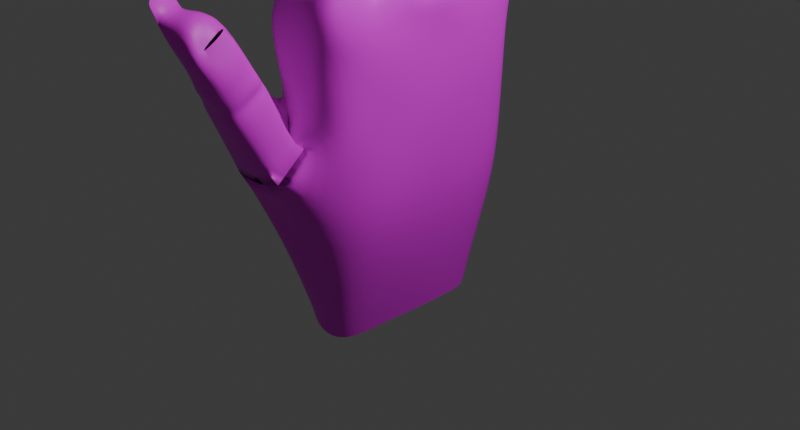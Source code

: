 # Source: Hand.blend  (saved by Blender 4.5.90; exported with 4.5.12 LTS)
import bpy
from mathutils import Matrix  # noqa: F401  (used for matrix-valued properties, if any)

bpy.ops.wm.read_factory_settings(use_empty=True)
scene = bpy.context.scene
scene.name = 'Scene'

# ---- collections
col_collection = bpy.data.collections.new('Collection'); scene.collection.children.link(col_collection)

# ---- images (referenced by path relative to the original .blend; pixels are not part of the script)
import os
ASSET_DIR = os.environ.get("B2B_ASSET_DIR", "")  # directory of the original .blend (textures are referenced by path, not embedded)
HERE = os.path.dirname(os.path.abspath(__file__))  # packed textures are extracted next to this script under _unpacked/

def load_image(name, relpath, width, height, colorspace="sRGB"):
    """Load a texture the original file referenced (path relative to the .blend, or extracted next to this script)."""
    p = next((c for c in (os.path.join(HERE, relpath), os.path.join(ASSET_DIR, relpath)) if relpath and os.path.exists(c)), "")
    if p:
        img = bpy.data.images.load(p, check_existing=True)
        img.name = name
    else:  # same state as the original file: an image datablock whose file is absent (Cycles renders it pink)
        img = bpy.data.images.new(name, width, height)
        img.source = "FILE"
        img.filepath = "//" + (relpath or name)
    img.colorspace_settings.name = colorspace
    return img
img_brown_leather_texture_background_jpg = load_image('brown-leather-texture-background.jpg', 'brown-leather-texture-background.jpg', 1024, 1024, 'sRGB')

# ---- materials (node trees are filled in below, after node groups)
mat_skin = bpy.data.materials.new('Skin')
mat_skin.alpha_threshold = 0.0
mat_skin.roughness = 0.5
mat_skin.line_color = (0.0, 0.0, 0.0, 1.0)

# ---- material node trees
mat_skin.use_nodes = True; mat_skin.node_tree.nodes.clear()
_N = mat_skin.node_tree.nodes; _L = mat_skin.node_tree.links
n0 = _N.new('ShaderNodeOutputMaterial'); n0.name = 'Material Output'; n0.location = (200, 100)
n1 = _N.new('ShaderNodeBsdfPrincipled'); n1.name = 'Principled BSDF'; n1.location = (-200, 100)
n1.inputs[3].default_value = 1.45
n2 = _N.new('ShaderNodeTexImage'); n2.name = 'Image Texture'; n2.location = (-490, 80)
n2.image = img_brown_leather_texture_background_jpg
_L.new(n1.outputs[0], n0.inputs[0])
_L.new(n2.outputs[0], n1.inputs[0])
n0.is_active_output = True

# ---- world
world_world = bpy.data.worlds.new('World'); scene.world = world_world
world_world.use_nodes = True; world_world.node_tree.nodes.clear()
_N = world_world.node_tree.nodes; _L = world_world.node_tree.links
n0 = _N.new('ShaderNodeOutputWorld'); n0.name = 'World Output'; n0.location = (200, 100)
n1 = _N.new('ShaderNodeBackground'); n1.name = 'Background'; n1.location = (-200, 100)
n1.inputs[0].default_value = (0.05088, 0.05088, 0.05088, 1.0)
_L.new(n1.outputs[0], n0.inputs[0])
n0.is_active_output = True
world_world.color = (0.05088, 0.05088, 0.05088)
world_world.sun_shadow_jitter_overblur = 0.0

# ---- cameras
cam_camera = bpy.data.cameras.new('Camera')
cam_camera.clip_end = 100.0
cam_camera.ortho_scale = 7.314

# ---- lights
light_light = bpy.data.lights.new('Light', 'POINT')
light_light.energy = 1000.0
light_light.shadow_soft_size = 0.1

# ---- meshes
me_cube = bpy.data.meshes.new('Cube')
me_cube.from_pydata([(1.378, 1.261, 1.161), (1.226, 1.194, -1.111), (1.294, -1.206, 1.111), (1.42, -1.109, -1.157), (-1.204, 1.21, 1.055), (-1.233, 1.072, -1.136), (-1.36, -1.321, 1.11), (-1.219, -1.411, -1.214), (-1.563, 0.5162, -1.102), (-1.565, -0.09624, -1.183), (-1.57, -0.7133, -1.196), (1.556, 0.624, 1.156), (1.792, -0.02672, 1.214), (1.453, -0.6456, 1.195), (-1.061, -0.6187, 1.235), (-1.289, -0.008148, 1.235), (-1.283, 0.6073, 1.221), (1.722, -0.5945, -1.14), (1.403, 0.01145, -1.16), (1.386, 0.6105, -1.142), (1.286, 1.308, 0.676), (1.135, 1.34, 0.03865), (1.151, 1.303, -0.4247), (-1.391, -1.136, -0.5101), (-1.29, -1.223, 0.3486), (-1.332, -1.336, 0.589), (1.204, -1.163, 0.5797), (1.654, -1.106, -0.004908), (1.427, -1.123, -0.5935), (-1.145, 1.291, 0.5848), (-1.103, 1.289, 0.004185), (-1.307, 1.255, -0.4936), (1.401, 0.5533, 0.6342), (1.262, 0.6315, 0.01953), (1.263, 0.6299, -0.5642), (1.386, -0.02165, 0.6278), (1.426, 0.01045, 0.03866), (1.426, 0.01357, -0.5757), (1.689, -0.6296, 0.6058), (1.4, -0.6124, 0.02534), (1.676, -0.6136, -0.5716), (-1.484, -0.7354, 0.5761), (-1.577, -0.7277, 0.03933), (-1.59, -0.7344, -0.6101), (-1.492, -0.04144, 0.689), (-1.584, -0.07025, 0.07248), (-1.659, -0.07143, -0.5429), (-1.471, 0.5887, 0.6485), (-1.555, 0.5629, 0.05269), (-1.631, 0.5145, -0.5403), (-0.2021, 1.162, -1.145), (-0.02378, -1.258, 1.095), (0.0516, -1.159, -1.146), (-0.1733, 1.241, 1.153), (0.07087, 0.6723, 1.312), (-0.1087, -0.03524, 1.301), (0.2301, -0.6536, 1.29), (-0.1405, 1.181, -0.549), (-0.1445, 1.177, 0.03166), (-0.1115, 1.27, 0.6198), (0.005006, -1.18, 0.02855), (-0.007499, -1.19, 0.6134), (0.5052, 0.8317, -2.237), (0.5462, -0.8956, -2.317), (-1.49, 0.8554, -2.194), (-1.753, -0.799, -2.188), (-1.865, 0.5171, -2.186), (-1.875, -0.03788, -2.184), (-1.885, -0.6572, -2.215), (0.6495, -0.4565, -2.292), (0.7231, 0.1693, -2.3), (0.7486, 0.7671, -2.293), (-0.5878, 0.9087, -2.254), (-0.5925, -0.9645, -2.288), (0.202, -0.6734, 1.308), (-0.8341, -0.7609, 1.324), (-0.8348, -1.158, 1.306), (-0.0348, -1.282, 1.308), (1.091, -1.11, 1.368), (1.124, -0.7242, 1.395), (-0.3229, -0.7934, 3.786), (-0.6379, -0.8588, 3.818), (-0.63, -1.21, 3.803), (-0.2843, -1.31, 3.76), (0.6802, -1.201, 3.61), (0.6856, -0.821, 3.626), (-0.07246, -0.7246, 3.077), (-0.0703, -0.7273, 3.007), (-0.06987, -0.7193, 3.045), (-0.8193, -0.8157, 3.024), (-0.8189, -0.8132, 3.061), (-0.7063, -0.8053, 3.032), (0.6271, -0.8056, 3.056), (0.8975, -0.778, 3.021), (0.5168, -0.7962, 3.041), (-0.07385, -1.294, 3.065), (-0.07174, -1.287, 2.994), (-0.07214, -1.296, 3.032), (0.9294, -1.176, 3.005), (0.6444, -1.198, 3.042), (0.6908, -1.192, 3.023), (-0.8185, -1.169, 3.012), (-0.8179, -1.173, 3.049), (-0.7056, -1.18, 3.019), (-0.06389, -0.6703, 2.368), (-0.04463, -0.6484, 2.263), (-0.04233, -0.6918, 2.309), (-0.8229, -0.7843, 2.279), (-0.8005, -0.7966, 2.355), (-0.7152, -0.7943, 2.305), (0.9888, -0.7478, 2.364), (0.8796, -0.7595, 2.259), (0.7839, -0.7546, 2.315), (-0.06999, -1.31, 2.329), (-0.05028, -1.298, 2.235), (-0.09045, -1.257, 2.275), (0.9113, -1.156, 2.248), (0.8775, -1.157, 2.353), (0.6721, -1.163, 2.305), (-0.8241, -1.161, 2.257), (-0.8006, -1.153, 2.335), (-0.7339, -1.162, 2.313), (-0.06056, -1.295, 3.206), (-0.07896, -1.262, 3.152), (0.7793, -1.19, 3.215), (0.65, -1.203, 3.149), (-0.8257, -1.167, 3.172), (-0.6073, -1.185, 3.24), (-0.6016, -0.8256, 3.256), (-0.8207, -0.8373, 3.185), (0.7564, -0.7934, 3.172), (0.7852, -0.7908, 3.231), (-0.05801, -0.7359, 3.175), (-0.04553, -0.738, 3.23), (-0.9472, -0.8444, 3.917), (-0.9518, -1.165, 3.904), (-0.8956, -1.131, 3.324), (-0.8915, -0.8227, 3.337), (-0.6749, -0.8909, 3.912), (-0.6739, -1.189, 3.902), (-0.8981, -0.8889, 4.01), (-0.9036, -1.19, 3.997), (0.2977, -0.02761, 1.246), (-0.9219, -0.09374, 1.358), (-0.8318, -0.4805, 1.337), (0.03919, -0.5678, 1.331), (1.042, -0.5695, 1.392), (1.035, -0.1321, 1.388), (-0.1794, -0.0289, 4.024), (-0.6791, -0.1182, 4.045), (-0.7732, -0.4807, 4.056), (-0.1805, -0.5696, 4.018), (0.7041, -0.5283, 3.833), (0.7037, -0.1313, 3.834), (-0.04971, -0.004443, 3.139), (-0.04751, -0.01003, 3.065), (-0.04724, -0.0001921, 3.104), (-0.8257, -0.1416, 3.078), (-0.8253, -0.1375, 3.117), (-0.7077, -0.1301, 3.087), (0.7172, -0.09009, 3.121), (0.9029, -0.1219, 3.077), (0.6026, -0.08147, 3.102), (-0.0571, -0.5754, 3.148), (-0.05493, -0.5708, 3.075), (-0.05459, -0.579, 3.114), (0.9032, -0.5425, 3.078), (0.7174, -0.5047, 3.122), (0.6037, -0.5133, 3.102), (-0.8344, -0.4489, 3.088), (-0.8334, -0.4517, 3.126), (-0.7162, -0.4596, 3.097), (-0.04373, 0.02525, 2.404), (-0.03498, 0.03037, 2.256), (-0.01137, -0.04935, 2.331), (-0.8129, -0.1046, 2.277), (-0.8089, -0.1074, 2.396), (-0.7152, -0.1311, 2.339), (0.9085, -0.1272, 2.386), (1.033, -0.1346, 2.298), (0.6405, -0.09363, 2.341), (-0.03706, -0.5909, 2.405), (-0.03674, -0.5955, 2.27), (-0.05103, -0.5727, 2.344), (1.035, -0.5585, 2.298), (0.9085, -0.5464, 2.387), (0.6404, -0.5115, 2.342), (-0.8064, -0.4419, 2.292), (-0.8066, -0.4395, 2.396), (-0.7178, -0.4408, 2.345), (-0.02915, -0.6073, 3.298), (-0.04066, -0.6049, 3.24), (0.8592, -0.5334, 3.295), (0.7263, -0.5041, 3.232), (-0.8274, -0.4764, 3.256), (-0.6011, -0.4843, 3.33), (-0.6009, -0.1103, 3.331), (-0.832, -0.1107, 3.256), (0.7259, -0.0893, 3.232), (0.8589, -0.1171, 3.296), (-0.04606, 0.02446, 3.24), (-0.03457, 0.02429, 3.3), (-1.067, -0.1323, 4.053), (-1.067, -0.4667, 4.053), (-0.915, -0.4579, 3.389), (-0.915, -0.1365, 3.39), (-0.7645, -0.1376, 4.091), (-0.7645, -0.4517, 4.09), (-1.006, -0.1424, 4.175), (-1.006, -0.4549, 4.176), (-0.006397, 0.6406, 1.364), (-0.7944, 0.5873, 1.411), (-0.7888, 0.155, 1.39), (0.002442, 0.0517, 1.372), (1.065, 0.09239, 1.378), (1.199, 0.5173, 1.383), (-0.04576, 0.6325, 3.709), (-0.4421, 0.5362, 3.725), (-0.4209, 0.2121, 3.725), (-0.04609, 0.1301, 3.712), (0.7617, 0.1628, 3.539), (0.7608, 0.5313, 3.533), (-0.02638, 0.6721, 3.018), (-0.02555, 0.6657, 2.95), (-0.02471, 0.6755, 2.986), (-0.7475, 0.5436, 2.965), (-0.7465, 0.5481, 3.001), (-0.6383, 0.5543, 2.973), (0.6866, 0.5649, 2.993), (0.8714, 0.534, 2.949), (0.5798, 0.5728, 2.977), (-0.02177, 0.0967, 3.028), (-0.02091, 0.0999, 2.96), (-0.02001, 0.09287, 2.996), (0.8722, 0.1435, 2.956), (0.6873, 0.1806, 3.001), (0.5814, 0.1721, 2.983), (-0.7403, 0.2153, 2.971), (-0.7431, 0.2114, 3.007), (-0.635, 0.2037, 2.979), (-0.0467, 0.6713, 2.317), (-0.0157, 0.6887, 2.22), (0.004073, 0.6659, 2.294), (-0.7452, 0.5605, 2.237), (-0.7398, 0.561, 2.348), (-0.657, 0.5605, 2.299), (0.8643, 0.5185, 2.308), (1.084, 0.5119, 2.208), (0.6015, 0.5499, 2.27), (-0.02761, 0.08861, 2.333), (-0.001957, 0.08438, 2.231), (-0.006112, 0.1052, 2.311), (1.083, 0.1159, 2.22), (0.8649, 0.1295, 2.315), (0.6021, 0.1623, 2.278), (-0.7203, 0.2118, 2.26), (-0.7212, 0.2179, 2.361), (-0.6384, 0.2158, 2.312), (-0.003336, 0.09433, 3.164), (-0.01604, 0.09589, 3.112), (0.8484, 0.1523, 3.157), (0.6979, 0.1828, 3.103), (-0.7458, 0.2151, 3.126), (-0.533, 0.2022, 3.192), (-0.5368, 0.5647, 3.188), (-0.7495, 0.5494, 3.121), (0.697, 0.5674, 3.097), (0.8475, 0.5392, 3.152), (-0.02064, 0.6746, 3.103), (-0.007896, 0.6755, 3.157), (-0.8641, 0.5359, 3.806), (-0.8638, 0.2261, 3.81), (-0.8224, 0.2276, 3.249), (-0.8264, 0.5412, 3.245), (-0.6771, 0.5241, 3.853), (-0.6765, 0.2355, 3.858), (-0.8017, 0.5292, 3.92), (-0.8016, 0.2377, 3.924), (0.1272, 1.247, 1.2), (-0.5239, 1.147, 1.207), (-0.5307, 0.7916, 1.235), (0.1473, 0.7186, 1.291), (1.182, 0.6662, 1.302), (1.064, 1.053, 1.172), (0.182, 1.393, 3.099), (-0.1183, 1.33, 3.111), (-0.1169, 1.032, 3.136), (0.1841, 0.955, 3.133), (0.9012, 0.9626, 2.977), (0.8987, 1.283, 2.949), (0.2692, 1.356, 2.51), (0.2706, 1.344, 2.449), (0.2712, 1.354, 2.476), (-0.3605, 1.238, 2.468), (-0.3598, 1.244, 2.5), (-0.2657, 1.248, 2.475), (0.8915, 1.268, 2.491), (0.9465, 1.263, 2.449), (0.6477, 1.267, 2.621), (0.2725, 0.8654, 2.551), (0.2743, 0.864, 2.492), (0.2746, 0.8601, 2.525), (0.9487, 0.9206, 2.48), (0.8947, 0.938, 2.522), (0.6502, 0.9125, 2.653), (-0.3593, 0.9634, 2.493), (-0.3587, 0.9641, 2.525), (-0.2642, 0.9558, 2.502), (0.1033, 1.326, 2.037), (0.07544, 1.319, 1.902), (0.1174, 1.306, 1.987), (-0.5685, 1.229, 1.908), (-0.517, 1.217, 2.039), (-0.4453, 1.214, 1.998), (0.8025, 1.193, 2.033), (1.098, 1.135, 1.926), (0.6777, 1.199, 2.006), (0.1292, 0.8002, 2.088), (0.131, 0.7838, 1.967), (0.118, 0.8104, 2.038), (1.023, 0.7912, 1.958), (0.8046, 0.8553, 2.064), (0.6807, 0.8615, 2.035), (-0.4925, 0.8973, 1.99), (-0.4925, 0.9067, 2.071), (-0.4206, 0.902, 2.031), (0.2861, 0.872, 2.671), (0.1281, 0.8552, 2.766), (0.9826, 0.9293, 2.644), (0.9007, 0.946, 2.612), (-0.3621, 0.9742, 2.628), (-0.1777, 0.9677, 2.687), (-0.1796, 1.27, 2.661), (-0.3642, 1.253, 2.604), (0.8975, 1.281, 2.583), (0.9804, 1.267, 2.615), (0.2726, 1.362, 2.582), (0.283, 1.366, 2.628), (-0.4784, 1.297, 3.201), (-0.4764, 1.027, 3.225), (-0.4316, 0.9934, 2.735), (-0.4334, 1.253, 2.712), (-0.3211, 1.273, 3.248), (-0.319, 1.022, 3.271), (-0.4256, 1.299, 3.3), (-0.4232, 1.044, 3.323), (-1.247, -1.654, -0.4078), (-1.861, -1.594, -0.4425), (-2.056, -1.236, -0.1668), (-0.9279, -1.156, 0.2542), (-0.09864, -1.326, -0.1963), (0.3033, -1.249, -0.139), (0.5944, -1.616, -0.3569), (-0.2423, -1.643, -0.4107), (-0.7272, -2.465, 1.194), (-1.044, -2.469, 1.328), (-1.485, -2.076, 1.272), (-0.7291, -1.945, 1.342), (-0.2028, -1.921, 1.126), (0.1316, -1.961, 1.094), (0.1085, -2.298, 0.9007), (0.1358, -2.42, 1.159), (0.2692, -1.62, 0.5855), (0.2477, -1.543, 0.4297), (-0.05645, -1.624, 0.5204), (-0.1778, -1.509, 0.4475), (-0.1188, -1.615, 0.5929), (-0.1567, -1.545, 0.5404), (-1.169, -1.574, 0.6054), (-1.391, -1.414, 0.5073), (-1.344, -1.525, 0.5463), (-1.979, -1.611, 0.4215), (-1.924, -1.683, 0.5782), (-1.954, -1.65, 0.5034), (-1.957, -1.905, 0.4812), (-2.013, -1.836, 0.323), (-1.987, -1.872, 0.4064), (-1.368, -1.97, 0.2598), (-1.323, -2.021, 0.4313), (-1.347, -2.008, 0.3467), (0.5024, -2.041, 0.4195), (0.5388, -1.977, 0.2251), (0.4741, -2.011, 0.3445), (-0.4452, -1.971, 0.2389), (-0.3847, -2.042, 0.3991), (-0.4131, -2.009, 0.3243), (0.2589, -1.803, 0.8544), (0.1673, -1.725, 0.6944), (0.5523, -2.093, 0.5567), (0.6597, -2.189, 0.6888), (-0.01708, -1.778, 0.862), (-0.1387, -1.671, 0.724), (-1.079, -1.68, 0.909), (-1.346, -1.592, 0.7673), (-1.526, -1.887, 0.877), (-1.875, -1.741, 0.7103), (-1.419, -2.049, 0.7964), (-1.91, -1.965, 0.6119), (-0.8175, -2.195, 0.6941), (-1.261, -2.1, 0.5552), (-0.2305, -2.189, 0.6722), (-0.3058, -2.17, 0.4847), (-1.045, -2.474, 1.332), (-1.588, -2.174, 1.448), (-1.61, -1.951, 0.9716), (-1.637, -2.117, 0.8916), (-1.159, -2.238, 0.834), (-1.588, -2.295, 1.285), (-1.653, -2.189, 1.464), (-1.785, -1.96, 0.976), (-1.639, -2.128, 0.9125), (-1.166, -2.248, 0.853), (-0.7244, -0.9996, 2.31), (-0.7772, 0.3439, 1.375), (-0.8307, -0.3033, 3.084), (-0.6341, 0.3674, 2.979), (-0.8235, -0.9962, 2.267), (-1.185, -0.9707, 1.222), (-0.7156, -0.3076, 2.343), (-1.176, -0.3131, 1.234), (-0.7435, 0.3648, 2.969), (-1.289, 0.3327, 1.226), (-0.2617, 1.112, 2.489), (-0.8087, -0.3078, 2.286), (-0.95, -1.024, 3.909), (-0.6448, 0.3594, 2.307), (-0.3599, 1.107, 2.481), (-0.894, -1.015, 3.331), (-0.7307, 0.3569, 2.251), (-1.068, -0.2972, 4.053), (-0.4325, 1.063, 2.014), (-0.9152, -0.3013, 3.392), (-0.5052, 1.063, 2.056), (-0.5277, 1.052, 1.951), (-0.6025, -1.021, 3.244), (-0.8638, 0.3718, 3.808), (-0.8234, -1.014, 3.18), (-0.36, 1.109, 2.509), (-0.8242, 0.3662, 3.249), (-0.5234, 0.9874, 1.212), (-0.5987, -0.3023, 3.327), (-0.4772, 1.165, 3.212), (-0.9001, -1.027, 4.005), (-0.8292, -0.3023, 3.257), (-0.4325, 1.125, 2.725), (-0.729, 0.3579, 2.356), (-0.5325, 0.372, 3.188), (-1.005, -0.2967, 4.176), (-0.7475, 0.3665, 3.125), (-1.249, 0.9423, 1.099), (-0.7456, 0.365, 3.001), (-0.8335, -0.9776, 1.313), (-0.8192, -1.011, 3.05), (-0.1764, 1.132, 2.671), (-0.8014, 0.3745, 3.923), (-0.7034, -1.014, 3.028), (-0.3633, 1.119, 2.618), (-0.8193, -1.011, 3.018), (-0.8449, -0.3137, 1.328), (-0.8076, -0.3074, 2.396), (-0.8305, -0.3032, 3.118), (-0.4276, 1.176, 3.31), (-0.71, -0.3033, 3.095), (-0.8006, -0.9983, 2.343), (-1.223, -0.9989, 0.8807), (-1.322, -0.3361, 0.9084), (-1.264, 0.9258, 0.9128), (-1.339, 0.3246, 0.9015), (0.9245, -0.9868, 2.356), (0.9153, -1.002, 3.016), (0.6871, 0.3567, 2.997), (0.8603, -0.2992, 3.296), (0.7184, -0.9844, 2.309), (-0.6781, 0.3732, 3.854), (1.083, 0.3423, 2.216), (0.7259, -0.2998, 3.232), (0.9091, -0.3021, 2.385), (0.6805, -1.018, 3.618), (0.9034, -0.2999, 3.081), (1.138, 0.3182, 1.37), (0.8918, 1.078, 2.51), (0.8496, 0.3602, 3.153), (0.8974, -0.9837, 2.253), (1.103, -0.9614, 1.378), (0.6971, 0.3588, 3.101), (0.8651, 0.3441, 2.31), (0.8721, 0.3563, 2.956), (1.453, 0.9392, 1.14), (0.9831, 1.091, 2.631), (1.033, -0.3023, 2.3), (-0.6348, -1.022, 3.811), (1.365, -0.9561, 1.149), (0.6768, 1.025, 2.019), (1.657, -0.3055, 1.202), (0.9497, 1.073, 2.468), (-0.3216, 1.159, 3.256), (1.628, 0.2964, 1.192), (1.037, -0.3055, 1.387), (-0.7256, -0.297, 4.05), (-0.3063, -1.021, 3.774), (-0.117, 1.145, 3.126), (0.1829, 1.144, 3.117), (1.072, 1.017, 1.94), (0.7023, -0.2977, 3.834), (0.599, 0.3431, 2.272), (-0.18, -0.2972, 4.02), (0.7592, 0.3672, 3.536), (0.5994, -0.3, 3.102), (0.577, 0.3568, 2.98), (-0.04609, 0.3705, 3.71), (-0.4307, 0.3708, 3.725), (0.898, 1.127, 2.963), (-0.4208, 1.167, 3.314), (0.6338, -1.004, 3.049), (-0.6762, -1.025, 3.907), (0.6374, -0.3027, 2.34), (0.608, -1.003, 3.029), (1.091, 0.934, 1.186), (0.7174, -0.3003, 3.121), (0.7833, -1.008, 3.223), (0.8035, 1.028, 2.048), (-0.766, -0.2968, 4.089), (0.8988, 1.088, 2.6), (0.7013, -1.006, 3.159), (1.448, -0.9515, 0.924), (1.42, 0.9259, 0.9066), (1.581, 0.2813, 0.9192), (1.419, -0.322, 0.9152), (1.54, -0.01927, 0.9148), (-1.324, -0.01367, 0.9074), (-0.1424, 1.266, 0.8139), (-1.172, 1.311, 0.8522), (1.318, 1.298, 0.9206), (-1.347, -1.328, 0.8636), (-0.01574, -1.225, 0.8579), (1.251, -1.185, 0.8566), (-1.022, -2.475, 1.408), (-1.029, -2.474, 1.338), (-1.572, -2.174, 1.455), (-1.637, -2.19, 1.47)], [], [(61, 534, 533, 25), (47, 466, 531, 29), (8, 5, 64, 66), (38, 524, 535, 26), (59, 530, 532, 20), (20, 532, 525, 32), (32, 526, 528, 35), (35, 528, 527, 38), (18, 17, 69, 70), (3, 52, 73, 63), (5, 50, 72, 64), (25, 533, 464, 41), (41, 465, 529, 44), (44, 529, 467, 47), (0, 53, 278, 283), (11, 54, 210, 215), (12, 55, 142, 147), (9, 46, 49, 8), (46, 45, 48, 49), (45, 44, 47, 48), (10, 43, 46, 9), (43, 42, 45, 46), (42, 41, 44, 45), (7, 23, 43, 10), (23, 24, 42, 43), (24, 25, 41, 42), (18, 37, 40, 17), (37, 36, 39, 40), (36, 35, 38, 39), (19, 34, 37, 18), (34, 33, 36, 37), (33, 32, 35, 36), (1, 22, 34, 19), (22, 21, 33, 34), (21, 20, 32, 33), (50, 57, 22, 1), (57, 58, 21, 22), (58, 59, 20, 21), (17, 40, 28, 3), (40, 39, 27, 28), (39, 38, 26, 27), (8, 49, 31, 5), (49, 48, 30, 31), (48, 47, 29, 30), (60, 61, 25, 24), (27, 26, 61, 60), (30, 29, 59, 58), (31, 30, 58, 57), (5, 31, 57, 50), (13, 493, 497, 146), (12, 496, 479, 214), (11, 487, 517, 282), (1, 19, 71, 62), (50, 1, 62, 72), (17, 3, 63, 69), (29, 531, 530, 59), (10, 9, 67, 68), (26, 535, 534, 61), (19, 18, 70, 71), (52, 7, 65, 73), (9, 8, 66, 67), (7, 10, 68, 65), (102, 103, 97, 95), (103, 101, 96, 97), (99, 100, 516, 513), (100, 98, 469, 516), (90, 91, 455, 452), (91, 89, 457, 455), (95, 97, 100, 99), (97, 96, 98, 100), (92, 94, 88, 86), (94, 93, 87, 88), (86, 88, 91, 90), (88, 87, 89, 91), (120, 121, 115, 113), (121, 119, 114, 115), (117, 118, 472, 468), (118, 116, 482, 472), (108, 109, 412, 463), (109, 107, 416, 412), (113, 115, 118, 117), (115, 114, 116, 118), (110, 112, 106, 104), (112, 111, 105, 106), (104, 106, 109, 108), (106, 105, 107, 109), (75, 107, 105, 74), (108, 89, 87, 104), (74, 105, 111, 79), (104, 87, 93, 110), (76, 119, 416, 451), (120, 101, 457, 463), (79, 111, 482, 483), (110, 93, 469, 468), (78, 116, 114, 77), (117, 98, 96, 113), (77, 114, 119, 76), (113, 96, 101, 120), (133, 132, 129, 128), (127, 126, 123, 122), (122, 123, 125, 124), (128, 129, 436, 434), (131, 130, 132, 133), (124, 125, 523, 519), (122, 83, 82, 127), (99, 125, 123, 95), (124, 84, 83, 122), (95, 123, 126, 102), (92, 130, 523, 513), (131, 85, 477, 519), (81, 128, 137, 134), (102, 126, 436, 452), (128, 81, 80, 133), (90, 129, 132, 86), (86, 132, 130, 92), (133, 80, 85, 131), (81, 490, 499, 80), (84, 477, 499, 83), (136, 135, 424, 427), (135, 82, 139, 141), (128, 434, 427, 137), (127, 82, 135, 136), (139, 514, 442, 141), (82, 490, 514, 139), (134, 424, 442, 140), (81, 134, 140, 138), (170, 171, 165, 163), (171, 169, 164, 165), (167, 168, 507, 518), (168, 166, 478, 507), (158, 159, 462, 460), (159, 157, 414, 462), (163, 165, 168, 167), (165, 164, 166, 168), (160, 162, 156, 154), (162, 161, 155, 156), (154, 156, 159, 158), (156, 155, 157, 159), (188, 189, 183, 181), (189, 187, 182, 183), (185, 186, 515, 476), (186, 184, 489, 515), (176, 177, 418, 459), (177, 175, 423, 418), (181, 183, 186, 185), (183, 182, 184, 186), (178, 180, 174, 172), (180, 179, 173, 174), (172, 174, 177, 176), (174, 173, 175, 177), (143, 175, 173, 142), (176, 157, 155, 172), (142, 173, 179, 147), (172, 155, 161, 178), (144, 187, 423, 458), (188, 169, 414, 459), (147, 179, 489, 497), (178, 161, 478, 476), (146, 184, 182, 145), (185, 166, 164, 181), (145, 182, 187, 144), (181, 164, 169, 188), (201, 200, 197, 196), (195, 194, 191, 190), (190, 191, 193, 192), (196, 197, 443, 440), (199, 198, 200, 201), (192, 193, 475, 471), (190, 151, 150, 195), (167, 193, 191, 163), (192, 152, 151, 190), (163, 191, 194, 170), (160, 198, 475, 518), (199, 153, 503, 471), (149, 196, 205, 202), (170, 194, 443, 460), (196, 149, 148, 201), (158, 197, 200, 154), (154, 200, 198, 160), (201, 148, 153, 199), (149, 498, 505, 148), (152, 503, 505, 151), (204, 203, 429, 431), (203, 150, 207, 209), (196, 440, 431, 205), (195, 150, 203, 204), (207, 521, 447, 209), (150, 498, 521, 207), (202, 429, 447, 208), (149, 202, 208, 206), (238, 239, 233, 231), (239, 237, 232, 233), (235, 236, 508, 470), (236, 234, 486, 508), (226, 227, 415, 450), (227, 225, 420, 415), (231, 233, 236, 235), (233, 232, 234, 236), (228, 230, 224, 222), (230, 229, 223, 224), (222, 224, 227, 226), (224, 223, 225, 227), (256, 257, 251, 249), (257, 255, 250, 251), (253, 254, 504, 485), (254, 252, 474, 504), (244, 245, 425, 445), (245, 243, 428, 425), (249, 251, 254, 253), (251, 250, 252, 254), (246, 248, 242, 240), (248, 247, 241, 242), (240, 242, 245, 244), (242, 241, 243, 245), (211, 243, 241, 210), (244, 225, 223, 240), (210, 241, 247, 215), (240, 223, 229, 246), (212, 255, 428, 413), (256, 237, 420, 445), (215, 247, 474, 479), (246, 229, 486, 485), (214, 252, 250, 213), (253, 234, 232, 249), (213, 250, 255, 212), (249, 232, 237, 256), (269, 268, 265, 264), (263, 262, 259, 258), (258, 259, 261, 260), (264, 265, 448, 446), (267, 266, 268, 269), (260, 261, 484, 481), (258, 219, 218, 263), (235, 261, 259, 231), (260, 220, 219, 258), (231, 259, 262, 238), (228, 266, 484, 470), (267, 221, 506, 481), (217, 264, 273, 270), (238, 262, 448, 450), (264, 217, 216, 269), (226, 265, 268, 222), (222, 268, 266, 228), (269, 216, 221, 267), (217, 510, 509, 216), (220, 506, 509, 219), (272, 271, 435, 438), (271, 218, 275, 277), (264, 446, 438, 273), (263, 218, 271, 272), (275, 473, 454, 277), (218, 510, 473, 275), (270, 435, 454, 276), (217, 270, 276, 274), (306, 307, 301, 299), (307, 305, 300, 301), (303, 304, 298, 296, 480), (304, 302, 494, 297, 298), (294, 295, 422, 437), (295, 293, 426, 422), (299, 301, 304, 303), (301, 300, 302, 304), (296, 298, 292, 290), (298, 297, 291, 292), (290, 292, 295, 294), (292, 291, 293, 295), (324, 325, 319, 317), (325, 323, 318, 319), (321, 322, 492, 520), (322, 320, 502, 492), (312, 313, 430, 432), (313, 311, 433, 430), (317, 319, 322, 321), (319, 318, 320, 322), (314, 316, 310, 308), (316, 315, 309, 310), (308, 310, 313, 312), (310, 309, 311, 313), (279, 311, 309, 278), (312, 293, 291, 308), (278, 309, 315, 283), (308, 291, 297, 314), (280, 323, 433, 439), (324, 305, 426, 432), (283, 315, 502, 517), (314, 297, 494, 520), (282, 320, 318, 281), (321, 302, 300, 317), (281, 318, 323, 280), (317, 300, 305, 324), (337, 336, 333, 332), (331, 330, 327, 326), (326, 327, 329, 328), (332, 333, 456, 453), (335, 334, 336, 337), (328, 329, 522, 488), (326, 287, 286, 331), (303, 329, 327, 299), (328, 288, 287, 326), (299, 327, 330, 306), (296, 334, 522, 480), (335, 289, 511, 488), (285, 332, 341, 338), (306, 330, 456, 437), (332, 285, 284, 337), (294, 333, 336, 290), (290, 336, 334, 296), (337, 284, 289, 335), (285, 500, 501, 284), (288, 511, 501, 287), (340, 339, 441, 444), (339, 286, 343, 345), (332, 453, 444, 341), (331, 286, 339, 340), (343, 495, 512, 345), (286, 500, 495, 343), (338, 441, 461, 344), (285, 338, 344, 342), (2, 491, 483, 78), (51, 2, 78, 77), (6, 51, 77, 76), (14, 417, 451, 75), (56, 14, 75, 74), (13, 56, 74, 79), (55, 15, 61, 142), (15, 419, 458, 143), (143, 15, 55, 142), (14, 56, 145, 144), (56, 13, 146, 145), (54, 16, 211, 210), (16, 421, 413, 211), (55, 212, 15, 143), (214, 213, 142, 12), (53, 4, 279, 278), (4, 449, 439, 279), (211, 281, 280, 16), (11, 282, 210, 215), (384, 380, 382, 385), (385, 382, 381, 383), (378, 384, 385, 379), (379, 385, 383, 377), (372, 374, 376, 373), (373, 376, 375, 371), (366, 368, 370, 367), (367, 370, 369, 365), (380, 362, 364, 382), (382, 364, 363, 381), (374, 378, 379, 376), (376, 379, 377, 375), (368, 372, 373, 370), (370, 373, 371, 369), (362, 366, 367, 364), (364, 367, 365, 363), (386, 389, 360, 359), (350, 351, 363, 365), (390, 386, 359, 358), (351, 352, 381, 363), (392, 390, 358, 357), (349, 350, 365, 369), (348, 349, 369, 371), (394, 392, 357, 356), (356, 354, 402, 403), (347, 348, 371, 375), (346, 347, 375, 377), (396, 394, 404, 405), (400, 398, 354, 361), (353, 346, 377, 383), (389, 400, 361, 360), (352, 353, 383, 381), (380, 384, 401, 388), (388, 401, 400, 389), (384, 378, 399, 401), (401, 399, 398, 400), (378, 374, 397, 399), (399, 397, 396, 398), (374, 372, 395, 397), (397, 395, 394, 396), (372, 368, 393, 395), (395, 393, 392, 394), (368, 366, 391, 393), (393, 391, 390, 392), (366, 362, 387, 391), (391, 387, 386, 390), (362, 380, 388, 387), (387, 388, 389, 386), (354, 398, 406, 402), (361, 354, 356, 357), (357, 358, 360, 361), (404, 403, 408, 409), (402, 406, 411, 355), (405, 404, 409, 410), (398, 396, 405, 406), (394, 356, 403, 404), (410, 409, 408, 407), (411, 410, 407, 355), (407, 408, 355), (355, 408, 539, 536), (406, 405, 410, 411), (353, 346, 52, 3), (346, 347, 7, 52), (347, 348, 23, 7), (348, 349, 24, 23), (349, 350, 60, 24), (350, 351, 27, 60), (351, 352, 28, 27), (352, 353, 3, 28), (353, 349, 348, 347, 346), (460, 462, 171, 170), (462, 414, 169, 171), (446, 448, 262, 263), (445, 425, 257, 256), (461, 441, 339, 345, 512), (425, 428, 255, 257), (439, 433, 311, 279), (438, 435, 270, 273), (432, 426, 293, 312), (434, 436, 126, 127), (451, 417, 6, 76), (460, 443, 197, 158), (452, 455, 103, 102), (455, 457, 101, 103), (458, 419, 14, 144), (459, 418, 189, 188), (454, 435, 271, 277), (418, 423, 187, 189), (415, 420, 237, 239), (413, 428, 243, 211), (431, 429, 202, 205), (445, 420, 225, 244), (453, 456, 330, 331), (413, 421, 15, 212), (431, 440, 195, 204), (437, 422, 307, 306), (444, 453, 331, 340), (422, 426, 305, 307), (439, 449, 16, 280), (463, 412, 121, 120), (447, 429, 203, 209), (412, 416, 119, 121), (458, 423, 175, 143), (427, 424, 134, 137), (459, 414, 157, 176), (438, 446, 263, 272), (427, 434, 127, 136), (41, 464, 417, 14), (450, 415, 239, 238), (419, 465, 41, 14), (449, 466, 47, 16), (47, 467, 421, 16), (432, 430, 325, 324), (442, 424, 135, 141), (430, 433, 323, 325), (452, 436, 129, 90), (451, 416, 107, 75), (444, 441, 338, 341), (463, 457, 89, 108), (440, 443, 194, 195), (437, 456, 333, 294), (450, 448, 265, 226), (470, 508, 230, 228), (497, 489, 184, 146), (508, 486, 229, 230), (476, 478, 166, 185), (481, 484, 266, 267), (520, 492, 316, 314), (442, 514, 138, 140), (492, 502, 315, 316), (514, 490, 81, 138), (479, 496, 11, 215), (517, 487, 0, 283), (501, 500, 286, 287), (501, 511, 289, 284), (470, 484, 261, 235), (495, 500, 285, 342), (481, 506, 220, 260), (518, 507, 162, 160), (483, 482, 116, 78), (507, 478, 161, 162), (468, 469, 98, 117), (471, 475, 198, 199), (485, 504, 248, 246), (512, 495, 342, 344, 461), (504, 474, 247, 248), (468, 472, 112, 110), (509, 510, 218, 219), (483, 491, 13, 79), (518, 475, 193, 167), (471, 503, 152, 192), (513, 516, 94, 92), (517, 502, 320, 282), (516, 469, 93, 94), (520, 494, 302, 321), (519, 523, 130, 131), (476, 515, 180, 178), (454, 473, 274, 276), (515, 489, 179, 180), (473, 510, 217, 274), (497, 493, 12, 147), (505, 498, 150, 151), (505, 503, 153, 148), (513, 523, 125, 99), (519, 477, 84, 124), (509, 506, 221, 216), (479, 474, 252, 214), (485, 486, 234, 253), (488, 522, 334, 335), (491, 524, 38, 13), (447, 521, 206, 208), (472, 482, 111, 112), (521, 498, 149, 206), (32, 525, 487, 11), (496, 526, 32, 11), (499, 490, 82, 83), (38, 527, 493, 13), (499, 477, 85, 80), (480, 522, 329, 303), (488, 511, 288, 328), (527, 528, 12, 493), (528, 526, 496, 12), (529, 465, 419, 15), (467, 529, 15, 421), (530, 531, 4, 53), (525, 532, 0, 487), (532, 530, 53, 0), (531, 466, 449, 4), (534, 535, 2, 51), (533, 534, 51, 6), (464, 533, 6, 417), (535, 524, 491, 2), (538, 537, 536, 539), (403, 402, 537, 538), (402, 355, 536, 537), (408, 403, 538, 539)])
me_cube.polygons.foreach_set('use_smooth', [1, 1, 1, 1, 1, 1, 1, 1, 1, 1, 1, 1, 1, 1, 1, 1, 1, 1, 1, 1, 1, 1, 1, 1, 1, 1, 1, 1, 1, 1, 1, 1, 1, 1, 1, 1, 1, 1, 1, 1, 1, 1, 1, 1, 1, 1, 1, 1, 1, 1, 1, 1, 1, 1, 1, 1, 1, 1, 1, 1, 1, 1, 1, 1, 1, 1, 1, 1, 1, 1, 1, 1, 1, 1, 1, 1, 1, 1, 1, 1, 1, 1, 1, 1, 1, 1, 1, 1, 1, 1, 1, 1, 1, 1, 1, 1, 1, 1, 1, 1, 1, 1, 1, 1, 1, 1, 1, 1, 1, 1, 1, 1, 1, 1, 1, 1, 1, 1, 1, 1, 1, 1, 1, 1, 1, 1, 1, 1, 1, 1, 1, 1, 1, 1, 1, 1, 1, 1, 1, 1, 1, 1, 1, 1, 1, 1, 1, 1, 1, 1, 1, 1, 1, 1, 1, 1, 1, 1, 1, 1, 1, 1, 1, 1, 1, 1, 1, 1, 1, 1, 1, 1, 1, 1, 1, 1, 1, 1, 1, 1, 1, 1, 1, 1, 1, 1, 1, 1, 1, 1, 1, 1, 1, 1, 1, 1, 1, 1, 1, 1, 1, 1, 1, 1, 1, 1, 1, 1, 1, 1, 1, 1, 1, 1, 1, 1, 1, 1, 1, 1, 1, 1, 1, 1, 1, 1, 1, 1, 1, 1, 1, 1, 1, 1, 1, 1, 1, 1, 1, 1, 1, 1, 1, 1, 1, 1, 1, 1, 1, 1, 1, 1, 1, 1, 1, 1, 1, 1, 1, 1, 1, 1, 1, 1, 1, 1, 1, 1, 1, 1, 1, 1, 1, 1, 1, 1, 1, 1, 1, 1, 1, 1, 1, 1, 1, 1, 1, 1, 1, 1, 1, 1, 1, 1, 1, 1, 1, 1, 1, 1, 1, 1, 1, 1, 1, 1, 1, 1, 1, 1, 1, 1, 1, 1, 1, 1, 1, 1, 1, 1, 1, 1, 1, 1, 1, 1, 1, 1, 1, 1, 1, 1, 1, 1, 1, 1, 1, 1, 1, 1, 1, 1, 1, 1, 1, 1, 1, 1, 1, 1, 1, 1, 1, 1, 1, 1, 1, 1, 1, 1, 1, 1, 1, 1, 1, 1, 1, 1, 1, 1, 1, 1, 1, 1, 1, 1, 1, 1, 1, 1, 1, 1, 1, 1, 1, 1, 1, 1, 1, 1, 1, 1, 1, 1, 1, 1, 1, 1, 1, 1, 1, 1, 1, 1, 1, 1, 0, 1, 1, 1, 1, 1, 1, 1, 1, 1, 1, 1, 1, 1, 1, 1, 1, 1, 1, 1, 1, 1, 1, 1, 1, 1, 1, 1, 1, 1, 1, 1, 1, 1, 1, 1, 1, 1, 1, 1, 1, 1, 1, 1, 1, 1, 1, 1, 1, 1, 1, 1, 1, 1, 1, 1, 1, 1, 1, 1, 1, 1, 1, 1, 1, 1, 1, 1, 1, 1, 1, 1, 1, 1, 1, 1, 1, 1, 1, 1, 1, 1, 1, 1, 1, 1, 1, 1, 1, 1, 1, 1, 1, 1, 1, 1, 1, 1, 1, 1, 1, 1, 1, 1, 1, 1, 1, 1, 1, 1, 1, 1, 1, 1, 1, 1, 1, 1, 1, 1, 1, 1, 1, 1, 1, 1, 1])
_uv = me_cube.uv_layers.new(name='UVMap')
_uv.uv.foreach_set('vector', [0.2348, 0.638, 0.2501, 0.6413, 0.2719, 0.5374, 0.2532, 0.5411, 0.1908, 0.3416, 0.178, 0.2998, 0.1517, 0.2991, 0.1498, 0.3149, 0.1123, 0.4535, 0.08993, 0.4069, 0.03985, 0.4469, 0.05216, 0.4824, 0.2647, 0.4774, 0.2736, 0.4145, 0.2995, 0.4002, 0.3133, 0.4269, 0.5625, 0.375, 0.5881, 0.375, 0.594, 0.5, 0.5625, 0.5, 0.188, 0.7016, 0.1744, 0.6975, 0.1733, 0.6505, 0.202, 0.6172, 0.202, 0.6172, 0.1888, 0.5663, 0.2044, 0.5283, 0.2269, 0.5489, 0.2269, 0.5489, 0.2044, 0.5283, 0.2264, 0.4914, 0.2647, 0.4774, 0.3506, 0.6809, 0.3654, 0.6145, 0.4636, 0.711, 0.4375, 0.7711, 0.7631, 0.3447, 0.9014, 0.2982, 0.9998, 0.4019, 0.8847, 0.4358, 0.1164, 0.5412, 0.0001266, 0.5482, 0.01936, 0.4427, 0.09499, 0.4474, 0.2532, 0.5411, 0.2719, 0.5374, 0.273, 0.5111, 0.2484, 0.4859, 0.2484, 0.4859, 0.2557, 0.4222, 0.2382, 0.3703, 0.2288, 0.3942, 0.2288, 0.3942, 0.2382, 0.3703, 0.2166, 0.3383, 0.1908, 0.3416, 0.625, 0.5, 0.625, 0.375, 0.0, 0.0, 0.0, 0.0, 0.625, 0.5656, 0.75, 0.5656, 0.0, 0.0, 0.0, 0.0, 0.6243, 0.6323, 0.673, 0.4179, 0.667, 0.466, 0.673, 0.6774, 0.1255, 0.5162, 0.1587, 0.4853, 0.1436, 0.4302, 0.1123, 0.4535, 0.1587, 0.4853, 0.195, 0.443, 0.1712, 0.3876, 0.1436, 0.4302, 0.195, 0.443, 0.2288, 0.3942, 0.1908, 0.3416, 0.1712, 0.3876, 0.1372, 0.6012, 0.1641, 0.5891, 0.1587, 0.4853, 0.1255, 0.5162, 0.1641, 0.5891, 0.2049, 0.5241, 0.195, 0.443, 0.1587, 0.4853, 0.2049, 0.5241, 0.2484, 0.4859, 0.2288, 0.3942, 0.195, 0.443, 0.117, 0.6462, 0.174, 0.7298, 0.1641, 0.5891, 0.1372, 0.6012, 0.174, 0.7298, 0.239, 0.5405, 0.2049, 0.5241, 0.1641, 0.5891, 0.239, 0.5405, 0.2532, 0.5411, 0.2484, 0.4859, 0.2049, 0.5241, 0.3506, 0.6809, 0.3066, 0.6418, 0.332, 0.5808, 0.3654, 0.6145, 0.3066, 0.6418, 0.2644, 0.599, 0.2896, 0.5418, 0.332, 0.5808, 0.2644, 0.599, 0.2269, 0.5489, 0.2647, 0.4774, 0.2896, 0.5418, 0.329, 0.7362, 0.2864, 0.7021, 0.3066, 0.6418, 0.3506, 0.6809, 0.2864, 0.7021, 0.2457, 0.6648, 0.2644, 0.599, 0.3066, 0.6418, 0.2457, 0.6648, 0.202, 0.6172, 0.2269, 0.5489, 0.2644, 0.599, 0.3076, 0.7895, 0.2582, 0.7639, 0.2864, 0.7021, 0.329, 0.7362, 0.2582, 0.7639, 0.227, 0.743, 0.2457, 0.6648, 0.2864, 0.7021, 0.227, 0.743, 0.188, 0.7016, 0.202, 0.6172, 0.2457, 0.6648, 0.375, 0.375, 0.4375, 0.375, 0.4375, 0.5, 0.375, 0.5, 0.4375, 0.375, 0.5, 0.375, 0.5, 0.5, 0.4375, 0.5, 0.5, 0.375, 0.5625, 0.375, 0.5625, 0.5, 0.5, 0.5, 0.3654, 0.6145, 0.332, 0.5808, 0.359, 0.5414, 0.3975, 0.5708, 0.332, 0.5808, 0.2896, 0.5418, 0.3182, 0.5003, 0.359, 0.5414, 0.2896, 0.5418, 0.2647, 0.4774, 0.3133, 0.4269, 0.3182, 0.5003, 0.1123, 0.4535, 0.1436, 0.4302, 0.114, 0.3767, 0.08993, 0.4069, 0.1436, 0.4302, 0.1712, 0.3876, 0.1259, 0.3442, 0.114, 0.3767, 0.1712, 0.3876, 0.1908, 0.3416, 0.1498, 0.3149, 0.1259, 0.3442, 0.5, 0.875, 0.5625, 0.875, 0.5625, 1.0, 0.5, 1.0, 0.3182, 0.5003, 0.3133, 0.4269, 0.3986, 0.3861, 0.4137, 0.4424, 0.5, 0.25, 0.5625, 0.25, 0.5625, 0.375, 0.5, 0.375, 0.4375, 0.25, 0.5, 0.25, 0.5, 0.375, 0.4375, 0.375, 0.375, 0.25, 0.4375, 0.25, 0.4375, 0.375, 0.375, 0.375, 0.2329, 0.4195, 0.2031, 0.4726, 0.185, 0.4026, 0.1976, 0.3795, 0.1814, 0.5032, 0.1701, 0.5517, 0.1268, 0.5519, 0.1239, 0.5251, 0.1542, 0.6021, 0.1539, 0.653, 0.1329, 0.6872, 0.1175, 0.6743, 0.375, 0.5, 0.375, 0.5656, 0.375, 0.5656, 0.375, 0.5, 0.375, 0.375, 0.375, 0.5, 0.375, 0.5, 0.375, 0.375, 0.3654, 0.6145, 0.3975, 0.5708, 0.4855, 0.6697, 0.4636, 0.711, 0.5625, 0.25, 0.5989, 0.25, 0.5881, 0.375, 0.5625, 0.375, 0.1372, 0.6012, 0.1255, 0.5162, 0.05998, 0.52, 0.06756, 0.561, 0.4911, 0.3903, 0.5119, 0.3848, 0.5131, 0.5268, 0.4945, 0.526, 0.329, 0.7362, 0.3506, 0.6809, 0.4375, 0.7711, 0.4139, 0.83, 0.296, 0.7728, 0.2762, 0.6281, 0.389, 0.6139, 0.3972, 0.7117, 0.1255, 0.5162, 0.1123, 0.4535, 0.05216, 0.4824, 0.05998, 0.52, 0.117, 0.6462, 0.1372, 0.6012, 0.06756, 0.561, 0.06565, 0.5724, 0.3952, 0.7221, 0.3903, 0.716, 0.3437, 0.7364, 0.3437, 0.739, 0.3903, 0.716, 0.3938, 0.7084, 0.344, 0.7334, 0.3437, 0.7364, 0.3757, 0.1191, 0.3712, 0.1192, 0.3638, 0.08766, 0.3654, 0.08712, 0.3712, 0.1192, 0.3534, 0.1112, 0.3468, 0.09314, 0.3638, 0.08766, 0.5873, 0.1648, 0.5922, 0.1756, 0.5686, 0.1621, 0.5727, 0.1545, 0.5922, 0.1756, 0.5816, 0.1758, 0.5653, 0.1704, 0.5686, 0.1621, 0.5815, 0.2208, 0.584, 0.221, 0.5852, 0.3072, 0.5837, 0.302, 0.584, 0.221, 0.5869, 0.2212, 0.5869, 0.334, 0.5852, 0.3072, 0.1182, 0.8351, 0.128, 0.8477, 0.1689, 0.9107, 0.1688, 0.9155, 0.128, 0.8477, 0.109, 0.8113, 0.1692, 0.9056, 0.1689, 0.9107, 0.6442, 0.8055, 0.6432, 0.804, 0.5285, 0.8317, 0.5196, 0.8381, 0.6432, 0.804, 0.6412, 0.8023, 0.522, 0.8321, 0.5285, 0.8317, 0.3741, 0.6438, 0.3725, 0.6405, 0.3296, 0.6773, 0.329, 0.6839, 0.3725, 0.6405, 0.3709, 0.6318, 0.3255, 0.6768, 0.3296, 0.6773, 0.3288, 0.1814, 0.3396, 0.2031, 0.3182, 0.1932, 0.3158, 0.1666, 0.3396, 0.2031, 0.3214, 0.2149, 0.3094, 0.211, 0.3182, 0.1932, 0.3962, 0.6297, 0.4096, 0.6155, 0.3832, 0.6304, 0.3841, 0.6382, 0.4096, 0.6155, 0.4058, 0.6099, 0.3828, 0.6223, 0.3832, 0.6304, 0.3996, 0.2268, 0.3989, 0.2336, 0.3396, 0.2031, 0.3288, 0.1814, 0.3989, 0.2336, 0.3949, 0.2371, 0.3214, 0.2149, 0.3396, 0.2031, 0.1359, 0.726, 0.1495, 0.7398, 0.1867, 0.837, 0.1851, 0.8427, 0.1495, 0.7398, 0.1563, 0.7312, 0.1896, 0.8349, 0.1867, 0.837, 0.45, 0.6251, 0.453, 0.6206, 0.4096, 0.6155, 0.3962, 0.6297, 0.453, 0.6206, 0.4551, 0.6157, 0.4058, 0.6099, 0.4096, 0.6155, 0.4824, 0.6259, 0.5451, 0.7306, 0.6166, 0.7284, 0.5834, 0.6393, 0.3962, 0.6297, 0.4124, 0.6939, 0.4557, 0.6788, 0.45, 0.6251, 0.2357, 0.7905, 0.1896, 0.8349, 0.1563, 0.7312, 0.2586, 0.7016, 0.1851, 0.8427, 0.1692, 0.9056, 0.109, 0.8113, 0.1359, 0.726, 0.3266, 0.5558, 0.3709, 0.6318, 0.3828, 0.6223, 0.3437, 0.5349, 0.3741, 0.6438, 0.3938, 0.7084, 0.4024, 0.7013, 0.3841, 0.6382, 0.2614, 0.3214, 0.2946, 0.1999, 0.3094, 0.211, 0.281, 0.3284, 0.2959, 0.1749, 0.2756, 0.1083, 0.2901, 0.095, 0.3158, 0.1666, 0.2941, 0.3309, 0.3214, 0.2149, 0.3949, 0.2371, 0.3835, 0.3226, 0.3288, 0.1814, 0.3534, 0.1112, 0.4257, 0.1658, 0.3996, 0.2268, 0.2794, 0.6434, 0.3255, 0.6768, 0.3709, 0.6318, 0.3266, 0.5558, 0.329, 0.6839, 0.344, 0.7334, 0.3938, 0.7084, 0.3741, 0.6438, 0.655, 0.8115, 0.6493, 0.8107, 0.5442, 0.844, 0.5894, 0.8504, 0.3897, 0.7471, 0.3973, 0.7338, 0.3438, 0.7467, 0.3408, 0.7513, 0.5697, 0.2225, 0.5745, 0.2207, 0.5756, 0.3026, 0.571, 0.3174, 0.411, 0.7622, 0.4177, 0.7459, 0.4094, 0.7349, 0.4005, 0.753, 0.1079, 0.8484, 0.1104, 0.8443, 0.166, 0.9273, 0.1637, 0.9358, 0.3839, 0.094, 0.3825, 0.1068, 0.3721, 0.07977, 0.3789, 0.07317, 0.3408, 0.7513, 0.3348, 0.7988, 0.3492, 0.817, 0.3897, 0.7471, 0.5837, 0.302, 0.5756, 0.3026, 0.5745, 0.2207, 0.5815, 0.2208, 0.571, 0.3174, 0.5411, 0.3076, 0.5274, 0.1996, 0.5697, 0.2225, 0.3437, 0.739, 0.3438, 0.7467, 0.3973, 0.7338, 0.3952, 0.7221, 0.3599, 0.05861, 0.3718, 0.05122, 0.3721, 0.07977, 0.3654, 0.08712, 0.3764, 0.04813, 0.4082, 0.02977, 0.4087, 0.05205, 0.3789, 0.07317, 0.6955, 0.8618, 0.5894, 0.8504, 0.6175, 0.8721, 0.673, 0.8925, 0.3952, 0.7221, 0.3973, 0.7338, 0.4094, 0.7349, 0.4185, 0.7179, 0.5894, 0.8504, 0.6955, 0.8618, 0.6967, 0.8392, 0.655, 0.8115, 0.426, 0.7313, 0.4177, 0.7459, 0.4908, 0.7367, 0.4897, 0.7275, 0.1688, 0.9155, 0.166, 0.9273, 0.1104, 0.8443, 0.1182, 0.8351, 0.1637, 0.9358, 0.1261, 0.9899, 0.1035, 0.8859, 0.1079, 0.8484, 0.5285, 0.593, 0.5413, 0.5919, 0.5433, 0.6302, 0.5254, 0.6304, 0.4087, 0.0713, 0.4087, 0.05205, 0.4826, 0.06698, 0.4766, 0.1009, 0.5897, 0.08188, 0.59, 0.1472, 0.5794, 0.147, 0.581, 0.08193, 0.3737, 0.8284, 0.3492, 0.817, 0.3535, 0.8275, 0.3704, 0.8372, 0.411, 0.7622, 0.4005, 0.753, 0.3964, 0.7823, 0.4079, 0.787, 0.3897, 0.7471, 0.3492, 0.817, 0.3737, 0.8284, 0.3908, 0.7783, 0.5535, 0.5785, 0.5407, 0.5797, 0.5393, 0.5514, 0.552, 0.5498, 0.556, 0.5908, 0.5413, 0.5919, 0.5407, 0.5797, 0.5535, 0.5785, 0.5659, 0.1467, 0.5794, 0.147, 0.5792, 0.1591, 0.5687, 0.1587, 0.6245, 0.1431, 0.6245, 0.1809, 0.6157, 0.1785, 0.6178, 0.1504, 0.399, 0.2497, 0.3937, 0.2547, 0.3969, 0.3296, 0.3987, 0.3302, 0.3937, 0.2547, 0.39, 0.2466, 0.3949, 0.3283, 0.3969, 0.3296, 0.05965, 0.1715, 0.06987, 0.1668, 0.04959, 0.1931, 0.04068, 0.1901, 0.06987, 0.1668, 0.06993, 0.2035, 0.05356, 0.2189, 0.04959, 0.1931, 0.4032, 0.2036, 0.3914, 0.2083, 0.3953, 0.2314, 0.4015, 0.229, 0.3914, 0.2083, 0.3882, 0.2216, 0.3877, 0.2343, 0.3953, 0.2314, 0.5628, 0.101, 0.5627, 0.105, 0.5132, 0.1102, 0.5045, 0.1088, 0.5627, 0.105, 0.5628, 0.1098, 0.4911, 0.1175, 0.5132, 0.1102, 0.0, 0.0, 0.0, 0.0, 0.0, 0.0, 0.0, 0.0, 0.0, 0.0, 0.0, 0.0, 0.0, 0.0, 0.0, 0.0, 0.7863, 0.5485, 0.784, 0.5494, 0.7514, 0.6704, 0.7525, 0.6871, 0.4059, 0.1497, 0.4038, 0.1473, 0.3882, 0.2216, 0.3914, 0.2083, 0.3451, 0.2279, 0.3401, 0.2286, 0.3579, 0.3179, 0.3609, 0.3204, 0.3401, 0.2286, 0.3333, 0.2475, 0.3554, 0.3201, 0.3579, 0.3179, 0.104, 0.2632, 0.1156, 0.2893, 0.104, 0.3057, 0.08951, 0.2815, 0.1156, 0.2893, 0.14, 0.3154, 0.1274, 0.3384, 0.104, 0.3057, 0.3503, 0.1052, 0.3301, 0.1758, 0.3358, 0.2096, 0.3458, 0.1979, 0.3301, 0.1758, 0.322, 0.2227, 0.3279, 0.2405, 0.3358, 0.2096, 0.5644, 0.1859, 0.5656, 0.193, 0.5133, 0.1993, 0.493, 0.1938, 0.0, 0.0, 0.0, 0.0, 0.0, 0.0, 0.0, 0.0, 0.0, 0.0, 0.0, 0.0, 0.0, 0.0, 0.0, 0.0, 0.0, 0.0, 0.0, 0.0, 0.0, 0.0, 0.0, 0.0, 0.7363, 0.531, 0.7346, 0.5243, 0.6877, 0.5499, 0.704, 0.5814, 0.7346, 0.5243, 0.7298, 0.5194, 0.6775, 0.5259, 0.6877, 0.5499, 0.6695, 0.4227, 0.6775, 0.5259, 0.7298, 0.5194, 0.7855, 0.4628, 0.3503, 0.1052, 0.3882, 0.2216, 0.4038, 0.1473, 0.4055, 0.1003, 0.3961, 0.8638, 0.3554, 0.9602, 0.3201, 0.8543, 0.3622, 0.7689, 0.7161, 0.0002026, 0.7664, 0.01281, 0.7539, 0.1326, 0.7024, 0.1064, 0.2979, 0.4007, 0.3333, 0.2475, 0.3279, 0.2405, 0.2847, 0.335, 0.3451, 0.2279, 0.39, 0.2466, 0.3877, 0.2343, 0.3458, 0.1979, 0.1744, 0.4155, 0.1205, 0.3544, 0.1274, 0.3384, 0.185, 0.4026, 0.6069, 0.2725, 0.6066, 0.1921, 0.6205, 0.1917, 0.6205, 0.2727, 0.2961, 0.7273, 0.3049, 0.8271, 0.258, 0.9055, 0.227, 0.8143, 0.493, 0.1938, 0.4911, 0.1175, 0.5628, 0.1098, 0.5644, 0.1859, 0.36, 0.395, 0.3554, 0.3201, 0.3333, 0.2475, 0.2979, 0.4007, 0.3609, 0.3204, 0.3949, 0.3283, 0.39, 0.2466, 0.3451, 0.2279, 0.4643, 0.2204, 0.4633, 0.2145, 0.4138, 0.2148, 0.4283, 0.2243, 0.4153, 0.2578, 0.408, 0.2491, 0.4038, 0.3341, 0.406, 0.3367, 0.5602, 0.08308, 0.5613, 0.08976, 0.5032, 0.09698, 0.4929, 0.08986, 0.4283, 0.2243, 0.4138, 0.2148, 0.4091, 0.2311, 0.422, 0.2405, 0.7464, 0.2966, 0.7541, 0.31, 0.7581, 0.4171, 0.7532, 0.4165, 0.04573, 0.1555, 0.05252, 0.1622, 0.03589, 0.1797, 0.02945, 0.1661, 0.406, 0.3367, 0.4398, 0.3661, 0.4607, 0.3289, 0.4153, 0.2578, 0.5045, 0.1088, 0.5032, 0.09698, 0.5613, 0.08976, 0.5628, 0.101, 0.4929, 0.08986, 0.501, 0.0297, 0.5656, 0.0001323, 0.5602, 0.08308, 0.3987, 0.3302, 0.4038, 0.3341, 0.408, 0.2491, 0.399, 0.2497, 0.02001, 0.1973, 0.01841, 0.185, 0.03589, 0.1797, 0.04068, 0.1901, 0.01586, 0.1699, 0.0001695, 0.1044, 0.0129, 0.1035, 0.02945, 0.1661, 0.86, 0.573, 0.7803, 0.6991, 0.81, 0.7077, 0.8612, 0.6729, 0.399, 0.2497, 0.408, 0.2491, 0.4091, 0.2311, 0.4015, 0.229, 0.7803, 0.6991, 0.86, 0.573, 0.8416, 0.5163, 0.7975, 0.5401, 0.7525, 0.6871, 0.7715, 0.6552, 0.795, 0.5438, 0.7863, 0.5485, 0.7664, 0.4162, 0.7581, 0.4171, 0.7541, 0.31, 0.763, 0.309, 0.7532, 0.4165, 0.6804, 0.4175, 0.7152, 0.3347, 0.7464, 0.2966, 0.6438, 0.05931, 0.63, 0.06542, 0.6278, 0.002017, 0.6487, 0.0001695, 0.0292, 0.1025, 0.0129, 0.1035, 0.02481, 0.003253, 0.04765, 0.009761, 0.556, 0.494, 0.5566, 0.5702, 0.5438, 0.5702, 0.5442, 0.4943, 0.5274, 0.3685, 0.5274, 0.3355, 0.5307, 0.3342, 0.5366, 0.3615, 0.4283, 0.2243, 0.422, 0.2405, 0.4425, 0.2499, 0.446, 0.2364, 0.4153, 0.2578, 0.4607, 0.3289, 0.4751, 0.3115, 0.4402, 0.2623, 0.6188, 0.07351, 0.6304, 0.07217, 0.6302, 0.1022, 0.6174, 0.102, 0.6155, 0.07144, 0.63, 0.06542, 0.6304, 0.07217, 0.6188, 0.07351, 0.5314, 0.5703, 0.5438, 0.5702, 0.5438, 0.5858, 0.5322, 0.5856, 0.787, 0.6004, 0.787, 0.5541, 0.797, 0.561, 0.7908, 0.59, 0.2647, 0.08829, 0.2679, 0.09752, 0.3275, 0.1191, 0.3258, 0.114, 0.2679, 0.09752, 0.2589, 0.09728, 0.3295, 0.1255, 0.3275, 0.1191, 0.5232, 0.1709, 0.5256, 0.1787, 0.5084, 0.1662, 0.5126, 0.1585, 0.5256, 0.1787, 0.5038, 0.1925, 0.4891, 0.1815, 0.5084, 0.1662, 0.2428, 0.06822, 0.2397, 0.07648, 0.2501, 0.08464, 0.2534, 0.07849, 0.2397, 0.07648, 0.2365, 0.08561, 0.2486, 0.09318, 0.2501, 0.08464, 0.5722, 0.0001323, 0.5746, 0.0003188, 0.5751, 0.06827, 0.5736, 0.08014, 0.5694, 0.1794, 0.5695, 0.1832, 0.5038, 0.1925, 0.5256, 0.1787, 0.0, 0.0, 0.0, 0.0, 0.0, 0.0, 0.0, 0.0, 0.0, 0.0, 0.0, 0.0, 0.0, 0.0, 0.0, 0.0, 0.4364, 0.8073, 0.4338, 0.8047, 0.4831, 0.7707, 0.4929, 0.7673, 0.4338, 0.8047, 0.4312, 0.8014, 0.4915, 0.7641, 0.4831, 0.7707, 0.2482, 0.1524, 0.2488, 0.1584, 0.3149, 0.1816, 0.3128, 0.1785, 0.2488, 0.1584, 0.2434, 0.164, 0.3169, 0.189, 0.3149, 0.1816, 0.0, 0.0, 0.0, 0.0, 0.0, 0.0, 0.0, 0.0, 0.0, 0.0, 0.0, 0.0, 0.0, 0.0, 0.0, 0.0, 0.2233, 0.1378, 0.2158, 0.1448, 0.2317, 0.1525, 0.2368, 0.146, 0.2158, 0.1448, 0.2219, 0.1629, 0.2355, 0.1683, 0.2317, 0.1525, 0.5738, 0.2568, 0.5723, 0.26, 0.5246, 0.2702, 0.5038, 0.2655, 0.5723, 0.26, 0.573, 0.2696, 0.4884, 0.2873, 0.5246, 0.2702, 0.5358, 0.8229, 0.5334, 0.7848, 0.5745, 0.7144, 0.5782, 0.7087, 0.5334, 0.7848, 0.5046, 0.8198, 0.5734, 0.7086, 0.5745, 0.7144, 0.4039, 0.7408, 0.3985, 0.741, 0.4577, 0.7067, 0.4652, 0.7112, 0.3985, 0.741, 0.3964, 0.7333, 0.46, 0.6957, 0.4577, 0.7067, 0.3414, 0.2542, 0.5217, 0.2459, 0.5055, 0.1788, 0.4428, 0.1997, 0.459, 0.1746, 0.5288, 0.1822, 0.5651, 0.1327, 0.5127, 0.1083, 0.538, 0.662, 0.5734, 0.7086, 0.5046, 0.8198, 0.4608, 0.6957, 0.5782, 0.7087, 0.62, 0.7076, 0.6026, 0.7942, 0.5358, 0.8229, 0.2683, 0.2665, 0.2434, 0.164, 0.2355, 0.1683, 0.2259, 0.2483, 0.2482, 0.1524, 0.2589, 0.09728, 0.2486, 0.09318, 0.2368, 0.146, 0.1283, 0.5708, 0.06054, 0.5753, 0.0599, 0.5557, 0.1268, 0.5519, 0.5665, 0.6248, 0.5663, 0.5502, 0.5802, 0.5498, 0.5802, 0.6249, 0.4165, 0.7698, 0.483, 0.8302, 0.471, 0.9413, 0.4142, 0.9165, 0.5038, 0.2655, 0.5038, 0.1925, 0.5695, 0.1832, 0.5738, 0.2568, 0.3261, 0.263, 0.3169, 0.189, 0.2434, 0.164, 0.2683, 0.2665, 0.3128, 0.1785, 0.3295, 0.1255, 0.2589, 0.09728, 0.2482, 0.1524, 0.4562, 0.0439, 0.4575, 0.04714, 0.5925, 0.1188, 0.609, 0.1175, 0.2758, 0.06912, 0.2667, 0.07694, 0.3293, 0.1061, 0.3335, 0.1037, 0.7755, 0.5994, 0.7762, 0.6057, 0.715, 0.6036, 0.7025, 0.5946, 0.2519, 0.04527, 0.2463, 0.06053, 0.2565, 0.07075, 0.2616, 0.0571, 0.6771, 0.5226, 0.68, 0.5023, 0.7116, 0.4234, 0.7149, 0.4278, 0.5363, 0.1411, 0.5276, 0.1559, 0.514, 0.1487, 0.5151, 0.1291, 0.3335, 0.1037, 0.333, 0.04381, 0.3116, 0.03967, 0.2758, 0.06912, 0.5736, 0.08014, 0.5659, 0.08119, 0.5659, 0.0006499, 0.5722, 0.0001323, 0.5363, 0.1411, 0.5411, 0.09871, 0.5927, 0.04593, 0.6063, 0.1103, 0.3258, 0.114, 0.3293, 0.1061, 0.2667, 0.07694, 0.2647, 0.08829, 0.4941, 0.09139, 0.5003, 0.09804, 0.4926, 0.1199, 0.4858, 0.1119, 0.5072, 0.1094, 0.5227, 0.07026, 0.5311, 0.08349, 0.5151, 0.1291, 0.5015, 0.02245, 0.609, 0.1175, 0.5993, 0.07967, 0.5508, 0.01119, 0.2647, 0.08829, 0.2667, 0.07694, 0.2565, 0.07075, 0.2534, 0.07849, 0.609, 0.1175, 0.5015, 0.02245, 0.4358, 0.001174, 0.4562, 0.0439, 0.5759, 0.121, 0.5925, 0.1188, 0.4575, 0.04714, 0.4504, 0.05094, 0.7059, 0.4179, 0.7116, 0.4234, 0.68, 0.5023, 0.6734, 0.4949, 0.7149, 0.4278, 0.7562, 0.4674, 0.7062, 0.5246, 0.6771, 0.5226, 0.5176, 0.596, 0.5046, 0.5946, 0.5046, 0.5499, 0.5251, 0.5498, 0.5411, 0.09871, 0.5311, 0.08349, 0.5808, 0.02317, 0.5927, 0.04593, 0.5805, 0.4946, 0.5805, 0.5576, 0.5695, 0.5573, 0.57, 0.4945, 0.2862, 0.003777, 0.3116, 0.03967, 0.3003, 0.01308, 0.2953, 0.0001323, 0.2519, 0.04527, 0.2616, 0.0571, 0.2693, 0.03483, 0.261, 0.02547, 0.2758, 0.06912, 0.3116, 0.03967, 0.2862, 0.003777, 0.2743, 0.04343, 0.4937, 0.6268, 0.5044, 0.627, 0.5042, 0.6435, 0.4935, 0.6432, 0.4922, 0.5934, 0.5046, 0.5946, 0.5044, 0.627, 0.4937, 0.6268, 0.5572, 0.557, 0.5695, 0.5573, 0.5692, 0.572, 0.5576, 0.5715, 0.7866, 0.5541, 0.7866, 0.6053, 0.7767, 0.6006, 0.78, 0.5844, 0.06544, 0.1804, 0.08191, 0.1602, 0.1652, 0.02984, 0.1685, 0.02145, 0.08191, 0.1602, 0.07629, 0.1727, 0.1609, 0.04034, 0.1652, 0.02984, 0.0, 0.0, 0.0, 0.0, 0.0, 0.0, 0.0, 0.0, 0.0, 0.0, 0.0, 0.0, 0.0, 0.0, 0.0, 0.0, 0.0, 0.0, 0.0, 0.0, 0.0, 0.0, 0.0, 0.0, 0.0, 0.0, 0.0, 0.0, 0.0, 0.0, 0.0, 0.0, 0.0, 0.0, 0.0, 0.0, 0.1685, 0.02145, 0.1747, 0.01252, 0.1307, 0.02891, 0.1252, 0.03846, 0.1747, 0.01252, 0.1745, 0.00949, 0.1036, 0.01416, 0.1307, 0.02891, 0.0, 0.0, 0.0, 0.0, 0.0, 0.0, 0.0, 0.0, 0.0, 0.0, 0.0, 0.0, 0.0, 0.0, 0.0, 0.0, 0.0, 0.0, 0.0, 0.0, 0.0, 0.0, 0.0, 0.0, 0.0, 0.0, 0.0, 0.0, 0.0, 0.0, 0.0, 0.0, 0.1129, 0.1846, 0.1203, 0.1805, 0.1449, 0.1186, 0.1437, 0.1139, 0.1203, 0.1805, 0.1244, 0.1834, 0.1484, 0.1209, 0.1449, 0.1186, 0.09145, 0.81, 0.08435, 0.7986, 0.1011, 0.8026, 0.105, 0.8111, 0.08435, 0.7986, 0.1033, 0.7674, 0.1207, 0.7737, 0.1011, 0.8026, 0.1036, 0.2127, 0.1084, 0.2159, 0.1137, 0.1997, 0.1084, 0.1988, 0.1084, 0.2159, 0.1168, 0.2193, 0.1211, 0.2006, 0.1137, 0.1997, 0.04143, 0.8128, 0.04062, 0.8079, 0.08435, 0.7986, 0.09145, 0.81, 0.04062, 0.8079, 0.04142, 0.8003, 0.1033, 0.7674, 0.08435, 0.7986, 0.0, 0.0, 0.0, 0.0, 0.0, 0.0, 0.0, 0.0, 0.0, 0.0, 0.0, 0.0, 0.0, 0.0, 0.0, 0.0, 0.1092, 0.2518, 0.1136, 0.2537, 0.1645, 0.2072, 0.1612, 0.2041, 0.1136, 0.2537, 0.1252, 0.252, 0.1776, 0.2112, 0.1645, 0.2072, 0.2222, 0.2669, 0.1776, 0.2112, 0.1252, 0.252, 0.1421, 0.3006, 0.1612, 0.2041, 0.1238, 0.192, 0.07791, 0.2212, 0.1092, 0.2518, 0.0, 0.0, 0.0, 0.0, 0.0, 0.0, 0.0, 0.0, 0.0, 0.0, 0.0, 0.0, 0.0, 0.0, 0.0, 0.0, 0.178, 0.212, 0.1244, 0.1834, 0.1211, 0.2006, 0.1654, 0.2285, 0.1129, 0.1846, 0.07629, 0.1727, 0.07635, 0.1875, 0.1084, 0.1988, 0.1407, 0.6925, 0.1303, 0.772, 0.1207, 0.7737, 0.1329, 0.6872, 0.1399, 0.8367, 0.1315, 0.8887, 0.1178, 0.8818, 0.1267, 0.8337, 0.4774, 0.6617, 0.5357, 0.6086, 0.5632, 0.7144, 0.5185, 0.7511, 0.09145, 0.81, 0.1005, 0.8567, 0.04438, 0.8652, 0.04143, 0.8128, 0.1921, 0.1287, 0.1484, 0.1209, 0.1244, 0.1834, 0.178, 0.212, 0.1437, 0.1139, 0.1609, 0.04034, 0.07629, 0.1727, 0.1129, 0.1846, 0.1803, 0.82, 0.1799, 0.8159, 0.247, 0.7909, 0.2314, 0.8065, 0.07567, 0.1233, 0.06846, 0.1587, 0.1095, 0.09258, 0.1096, 0.04394, 0.1096, 0.04394, 0.1095, 0.09258, 0.131, 0.03961, 0.1317, 0.03298, 0.05005, 0.1348, 0.0515, 0.15, 0.05885, 0.1544, 0.0599, 0.1314, 0.0, 0.0, 0.0, 0.0, 0.0, 0.0, 0.0, 0.0, 0.1063, 0.9169, 0.1053, 0.907, 0.1192, 0.922, 0.1233, 0.9479, 0.1096, 0.04394, 0.08853, 0.03621, 0.07236, 0.06812, 0.07567, 0.1233, 0.1252, 0.03846, 0.131, 0.03961, 0.1095, 0.09258, 0.1685, 0.02145, 0.1317, 0.03298, 0.1369, 0.002727, 0.09918, 0.0001324, 0.1096, 0.04394, 0.1685, 0.02145, 0.1095, 0.09258, 0.06846, 0.1587, 0.06544, 0.1804, 0.1104, 0.9892, 0.1113, 0.9788, 0.1241, 0.9781, 0.1238, 0.9891, 0.1158, 0.971, 0.0905, 0.9822, 0.09142, 0.9657, 0.1233, 0.9479, 0.2196, 0.8584, 0.2314, 0.8065, 0.2505, 0.8242, 0.2482, 0.8728, 0.06544, 0.1804, 0.06846, 0.1587, 0.05885, 0.1544, 0.05528, 0.165, 0.2314, 0.8065, 0.2196, 0.8584, 0.1929, 0.8614, 0.1803, 0.82, 0.09145, 0.161, 0.0905, 0.1502, 0.02412, 0.1855, 0.0271, 0.1916, 0.0, 0.0, 0.0, 0.0, 0.0, 0.0, 0.0, 0.0, 0.0, 0.0, 0.0, 0.0, 0.0, 0.0, 0.0, 0.0, 0.5854, 0.6026, 0.5999, 0.6026, 0.6, 0.6376, 0.5805, 0.6376, 0.09195, 0.9493, 0.09142, 0.9657, 0.03399, 0.9713, 0.03451, 0.9507, 0.04669, 0.08555, 0.06621, 0.03811, 0.06085, 0.02984, 0.03996, 0.07601, 0.06621, 0.03811, 0.07236, 0.06812, 0.07394, 0.04376, 0.07133, 0.02996, 0.05005, 0.1348, 0.0599, 0.1314, 0.04396, 0.103, 0.03881, 0.1129, 0.07567, 0.1233, 0.07236, 0.06812, 0.06621, 0.03811, 0.04669, 0.08555, 0.6049, 0.6071, 0.6157, 0.6059, 0.6165, 0.6192, 0.6069, 0.6204, 0.6049, 0.5789, 0.6137, 0.5778, 0.6157, 0.6059, 0.6049, 0.6071, 0.05394, 0.02444, 0.06085, 0.02984, 0.0639, 0.01961, 0.05687, 0.01513, 0.0, 0.0, 0.0, 0.0, 0.0, 0.0, 0.0, 0.0, 0.2896, 0.3731, 0.2674, 0.3835, 0.281, 0.3284, 0.2941, 0.3309, 0.3852, 0.342, 0.2896, 0.3731, 0.2941, 0.3309, 0.3835, 0.3226, 0.2881, 0.5385, 0.2642, 0.644, 0.2794, 0.6434, 0.3266, 0.5558, 0.3196, 0.4836, 0.3107, 0.5162, 0.3437, 0.5349, 0.3661, 0.5108, 0.5851, 0.6378, 0.5115, 0.5639, 0.4824, 0.6259, 0.5834, 0.6393, 0.3023, 0.6703, 0.2376, 0.7898, 0.2357, 0.7905, 0.2586, 0.7016, 0.75, 0.6281, 0.875, 0.6281, 0.0, 0.0, 0.0, 0.0, 0.2504, 0.3395, 0.2675, 0.3925, 0.2847, 0.335, 0.2799, 0.2999, 0.8979, 0.04485, 0.8725, 0.0001743, 0.9746, 0.09306, 0.8725, 0.4042, 0.5115, 0.5639, 0.5851, 0.6378, 0.5796, 0.6237, 0.5606, 0.5532, 0.2376, 0.7898, 0.3023, 0.6703, 0.2961, 0.7273, 0.227, 0.8143, 0.451, 0.1835, 0.2735, 0.2718, 0.3414, 0.2542, 0.4428, 0.1997, 0.2043, 0.2857, 0.2267, 0.3059, 0.2259, 0.2483, 0.2032, 0.2251, 0.3088, 0.2395, 0.2683, 0.2665, 0.2504, 0.3395, 0.2799, 0.2999, 0.4165, 0.7698, 0.4142, 0.9165, 0.4054, 0.8768, 0.377, 0.7022, 0.1771, 0.2902, 0.2522, 0.3165, 0.2222, 0.2669, 0.1421, 0.3006, 0.1627, 0.2873, 0.1799, 0.2843, 0.1654, 0.2285, 0.1551, 0.2429, 0.2032, 0.2251, 0.1921, 0.1287, 0.178, 0.212, 0.2043, 0.2857, 0.4311, 0.66, 0.4774, 0.6617, 0.538, 0.662, 0.4608, 0.6957, 0.8819, 0.1045, 0.7917, 0.131, 0.7973, 0.1384, 0.8875, 0.1118, 0.8875, 0.1118, 0.7973, 0.1384, 0.7952, 0.1532, 0.8938, 0.1201, 0.9745, 0.0685, 0.8819, 0.1045, 0.8875, 0.1118, 0.9798, 0.07614, 0.9798, 0.07614, 0.8875, 0.1118, 0.8938, 0.1201, 0.9853, 0.08473, 0.1973, 0.9141, 0.1759, 0.8862, 0.1806, 0.8828, 0.2089, 0.9173, 0.2089, 0.9173, 0.1806, 0.8828, 0.1848, 0.8757, 0.2248, 0.9248, 0.5004, 0.4011, 0.5012, 0.5223, 0.4956, 0.5429, 0.4936, 0.4059, 0.4936, 0.4059, 0.4956, 0.5429, 0.4867, 0.5494, 0.4858, 0.4087, 0.2238, 0.1947, 0.1789, 0.1961, 0.1555, 0.2187, 0.2289, 0.2023, 0.2289, 0.2023, 0.1555, 0.2187, 0.175, 0.2425, 0.2277, 0.2194, 0.1759, 0.8862, 0.1067, 0.8102, 0.1151, 0.8129, 0.1806, 0.8828, 0.1806, 0.8828, 0.1151, 0.8129, 0.1241, 0.8164, 0.1848, 0.8757, 0.1755, 0.9816, 0.1973, 0.9141, 0.2089, 0.9173, 0.1852, 0.971, 0.1852, 0.971, 0.2089, 0.9173, 0.2248, 0.9248, 0.1922, 0.9768, 0.1789, 0.1961, 0.15, 0.203, 0.1436, 0.2112, 0.1555, 0.2187, 0.1555, 0.2187, 0.1436, 0.2112, 0.1378, 0.2208, 0.175, 0.2425, 0.5221, 0.3548, 0.5163, 0.2876, 0.5565, 0.3226, 0.5459, 0.3652, 0.0, 0.0, 0.0, 0.0, 0.0, 0.0, 0.0, 0.0, 0.5245, 0.3868, 0.5221, 0.3548, 0.5459, 0.3652, 0.5491, 0.4063, 0.4326, 0.4225, 0.4204, 0.4819, 0.465, 0.5137, 0.4818, 0.4562, 0.5262, 0.5108, 0.5245, 0.3868, 0.5491, 0.4063, 0.5641, 0.4702, 0.0, 0.0, 0.0, 0.0, 0.0, 0.0, 0.0, 0.0, 0.0, 0.0, 0.0, 0.0, 0.0, 0.0, 0.0, 0.0, 0.1557, 0.9336, 0.1616, 0.9916, 0.1092, 0.9999, 0.04933, 0.8606, 0.04933, 0.8606, 0.0001323, 0.768, 0.02722, 0.7991, 0.05827, 0.8594, 0.1057, 0.7065, 0.1767, 0.7928, 0.2248, 0.9248, 0.1848, 0.8757, 0.08678, 0.7735, 0.1057, 0.7065, 0.1848, 0.8757, 0.1241, 0.8164, 0.09723, 0.8388, 0.1557, 0.9336, 0.1338, 0.9155, 0.1039, 0.8647, 0.8548, 0.07575, 0.9133, 0.0545, 0.8867, 0.0001755, 0.8008, 0.03292, 0.8992, 0.2004, 0.9998, 0.1622, 0.9853, 0.08473, 0.8938, 0.1201, 0.2302, 0.1542, 0.2262, 0.06308, 0.192, 0.07179, 0.2046, 0.09765, 0.8121, 0.2241, 0.8992, 0.2004, 0.8938, 0.1201, 0.7952, 0.1532, 0.7917, 0.131, 0.8819, 0.1045, 0.8687, 0.09193, 0.7816, 0.1177, 0.7816, 0.1177, 0.8687, 0.09193, 0.8548, 0.07575, 0.7654, 0.1047, 0.8819, 0.1045, 0.9745, 0.0685, 0.963, 0.05626, 0.8687, 0.09193, 0.8687, 0.09193, 0.963, 0.05626, 0.9133, 0.0545, 0.8548, 0.07575, 0.1067, 0.8102, 0.1759, 0.8862, 0.1681, 0.8926, 0.08266, 0.7957, 0.08266, 0.7957, 0.1681, 0.8926, 0.09723, 0.8388, 0.03784, 0.7504, 0.1759, 0.8862, 0.1973, 0.9141, 0.1812, 0.9121, 0.1681, 0.8926, 0.1681, 0.8926, 0.1812, 0.9121, 0.1557, 0.9336, 0.09723, 0.8388, 0.1973, 0.9141, 0.1755, 0.9816, 0.1707, 0.9596, 0.1812, 0.9121, 0.1812, 0.9121, 0.1707, 0.9596, 0.1616, 0.9916, 0.1557, 0.9336, 0.5012, 0.5223, 0.5004, 0.4011, 0.5114, 0.4023, 0.5139, 0.5426, 0.5139, 0.5426, 0.5114, 0.4023, 0.5245, 0.3868, 0.5262, 0.5108, 0.5004, 0.4011, 0.4937, 0.3637, 0.5081, 0.3662, 0.5114, 0.4023, 0.5114, 0.4023, 0.5081, 0.3662, 0.5221, 0.3548, 0.5245, 0.3868, 0.4937, 0.3637, 0.4933, 0.3068, 0.5046, 0.3016, 0.5081, 0.3662, 0.5081, 0.3662, 0.5046, 0.3016, 0.5163, 0.2876, 0.5221, 0.3548, 0.0001323, 0.768, 0.03784, 0.7504, 0.06158, 0.7986, 0.02722, 0.7991, 0.5234, 0.3795, 0.4911, 0.2955, 0.4911, 0.1996, 0.5271, 0.2673, 0.5641, 0.4702, 0.5491, 0.4063, 0.5629, 0.3457, 0.5831, 0.3581, 0.5389, 0.3798, 0.575, 0.4076, 0.5738, 0.4148, 0.5326, 0.3973, 0.02722, 0.7991, 0.06158, 0.7986, 0.06086, 0.7998, 0.0382, 0.8067, 0.1039, 0.8647, 0.1338, 0.9155, 0.1088, 0.8854, 0.1028, 0.865, 0.03784, 0.7504, 0.09723, 0.8388, 0.1039, 0.8647, 0.06158, 0.7986, 0.1557, 0.9336, 0.04933, 0.8606, 0.05827, 0.8594, 0.1338, 0.9155, 0.5314, 0.4241, 0.5326, 0.3973, 0.5738, 0.4148, 0.5614, 0.431, 0.5314, 0.4807, 0.5314, 0.4241, 0.5614, 0.431, 0.5722, 0.4926, 0.5614, 0.431, 0.5738, 0.4148, 0.5722, 0.4926, 0.5722, 0.4926, 0.5738, 0.4148, 0.5753, 0.416, 0.5784, 0.4938, 0.06158, 0.7986, 0.1039, 0.8647, 0.1028, 0.865, 0.06086, 0.7998, 0.8992, 0.2004, 0.9998, 0.1622, 0.9014, 0.2982, 0.7631, 0.3447, 0.1998, 0.6444, 0.1765, 0.5782, 0.2762, 0.6281, 0.296, 0.7728, 0.1057, 0.7065, 0.1767, 0.7928, 0.174, 0.7298, 0.117, 0.6462, 0.0, 0.0, 0.0, 0.0, 0.5, 0.0, 0.4375, 0.0, 0.0, 0.0, 0.0, 0.0, 0.5, 0.875, 0.5, 1.0, 0.0, 0.0, 0.0, 0.0, 0.5, 0.75, 0.5, 0.875, 0.4326, 0.4225, 0.4204, 0.4819, 0.359, 0.5414, 0.3182, 0.5003, 0.0, 0.0, 0.0, 0.0, 0.375, 0.75, 0.4375, 0.75, 0.0, 0.0, 0.0, 0.0, 0.0, 0.0, 0.0, 0.0, 0.0, 0.0, 0.4015, 0.229, 0.3953, 0.2314, 0.3937, 0.2547, 0.399, 0.2497, 0.3953, 0.2314, 0.3877, 0.2343, 0.39, 0.2466, 0.3937, 0.2547, 0.2616, 0.0571, 0.2565, 0.07075, 0.2667, 0.07694, 0.2758, 0.06912, 0.2368, 0.146, 0.2317, 0.1525, 0.2488, 0.1584, 0.2482, 0.1524, 0.0639, 0.01961, 0.06085, 0.02984, 0.06621, 0.03811, 0.07133, 0.02996, 0.06844, 0.01144, 0.2317, 0.1525, 0.2355, 0.1683, 0.2434, 0.164, 0.2488, 0.1584, 0.1654, 0.2285, 0.1211, 0.2006, 0.1168, 0.2193, 0.1551, 0.2429, 0.57, 0.4945, 0.5695, 0.5573, 0.5572, 0.557, 0.5569, 0.494, 0.1084, 0.1988, 0.07635, 0.1875, 0.07534, 0.1995, 0.1036, 0.2127, 0.4005, 0.753, 0.4094, 0.7349, 0.3973, 0.7338, 0.3897, 0.7471, 0.3437, 0.5349, 0.3107, 0.5162, 0.2881, 0.5385, 0.3266, 0.5558, 0.4015, 0.229, 0.4091, 0.2311, 0.4138, 0.2148, 0.4032, 0.2036, 0.4185, 0.7179, 0.4077, 0.7097, 0.3903, 0.716, 0.3952, 0.7221, 0.4077, 0.7097, 0.4024, 0.7013, 0.3938, 0.7084, 0.3903, 0.716, 0.2847, 0.335, 0.2675, 0.3925, 0.3196, 0.4836, 0.2979, 0.4007, 0.3458, 0.1979, 0.3358, 0.2096, 0.3401, 0.2286, 0.3451, 0.2279, 0.5692, 0.572, 0.5695, 0.5573, 0.5805, 0.5576, 0.5796, 0.5721, 0.3358, 0.2096, 0.3279, 0.2405, 0.3333, 0.2475, 0.3401, 0.2286, 0.2501, 0.08464, 0.2486, 0.09318, 0.2589, 0.09728, 0.2679, 0.09752, 0.2259, 0.2483, 0.2355, 0.1683, 0.2219, 0.1629, 0.2032, 0.2251, 0.5442, 0.4943, 0.5438, 0.5702, 0.5314, 0.5703, 0.5318, 0.494, 0.2368, 0.146, 0.2486, 0.09318, 0.2365, 0.08561, 0.2233, 0.1378, 0.0599, 0.1314, 0.05885, 0.1544, 0.06846, 0.1587, 0.07567, 0.1233, 0.2259, 0.2483, 0.2267, 0.3059, 0.2504, 0.3395, 0.2683, 0.2665, 0.4425, 0.2499, 0.422, 0.2405, 0.4153, 0.2578, 0.4402, 0.2623, 0.0, 0.0, 0.0, 0.0, 0.0, 0.0, 0.0, 0.0, 0.04396, 0.103, 0.0599, 0.1314, 0.07567, 0.1233, 0.04669, 0.08555, 0.0, 0.0, 0.0, 0.0, 0.0, 0.0, 0.0, 0.0, 0.1654, 0.2285, 0.1799, 0.2843, 0.2043, 0.2857, 0.178, 0.212, 0.3841, 0.6382, 0.3832, 0.6304, 0.3725, 0.6405, 0.3741, 0.6438, 0.5438, 0.5858, 0.5438, 0.5702, 0.5566, 0.5702, 0.5557, 0.5857, 0.3832, 0.6304, 0.3828, 0.6223, 0.3709, 0.6318, 0.3725, 0.6405, 0.2847, 0.335, 0.3279, 0.2405, 0.322, 0.2227, 0.2799, 0.2999, 0.581, 0.08193, 0.5794, 0.147, 0.5659, 0.1467, 0.5665, 0.08146, 0.3458, 0.1979, 0.3877, 0.2343, 0.3882, 0.2216, 0.3503, 0.1052, 0.2693, 0.03483, 0.2616, 0.0571, 0.2758, 0.06912, 0.2743, 0.04343, 0.3964, 0.7823, 0.4005, 0.753, 0.3897, 0.7471, 0.3908, 0.7783, 0.2484, 0.4859, 0.273, 0.5111, 0.3107, 0.5162, 0.3196, 0.4836, 0.2534, 0.07849, 0.2501, 0.08464, 0.2679, 0.09752, 0.2647, 0.08829, 0.2675, 0.3925, 0.2557, 0.4222, 0.2484, 0.4859, 0.3196, 0.4836, 0.1799, 0.2843, 0.178, 0.2998, 0.1908, 0.3416, 0.2043, 0.2857, 0.1908, 0.3416, 0.2166, 0.3383, 0.2267, 0.3059, 0.2043, 0.2857, 0.1084, 0.1988, 0.1137, 0.1997, 0.1203, 0.1805, 0.1129, 0.1846, 0.5792, 0.1591, 0.5794, 0.147, 0.59, 0.1472, 0.5914, 0.1591, 0.1137, 0.1997, 0.1211, 0.2006, 0.1244, 0.1834, 0.1203, 0.1805, 0.4185, 0.7179, 0.4094, 0.7349, 0.4177, 0.7459, 0.426, 0.7313, 0.3437, 0.5349, 0.3828, 0.6223, 0.4058, 0.6099, 0.3661, 0.5108, 0.03996, 0.07601, 0.06085, 0.02984, 0.05394, 0.02444, 0.03467, 0.06569, 0.3841, 0.6382, 0.4024, 0.7013, 0.4124, 0.6939, 0.3962, 0.6297, 0.422, 0.2405, 0.4091, 0.2311, 0.408, 0.2491, 0.4153, 0.2578, 0.05528, 0.165, 0.05885, 0.1544, 0.0515, 0.15, 0.04839, 0.1579, 0.2534, 0.07849, 0.2565, 0.07075, 0.2463, 0.06053, 0.2428, 0.06822, 0.0, 0.0, 0.0, 0.0, 0.0, 0.0, 0.0, 0.0, 0.185, 0.4026, 0.1274, 0.3384, 0.14, 0.3154, 0.1976, 0.3795, 0.0, 0.0, 0.0, 0.0, 0.0, 0.0, 0.0, 0.0, 0.08951, 0.2815, 0.05356, 0.2189, 0.06993, 0.2035, 0.104, 0.2632, 0.5151, 0.1291, 0.4926, 0.1199, 0.5003, 0.09804, 0.5072, 0.1094, 0.1267, 0.8337, 0.1271, 0.8208, 0.1399, 0.8179, 0.1399, 0.8367, 0.5393, 0.5514, 0.5407, 0.5797, 0.5302, 0.5809, 0.5285, 0.5526, 0.1271, 0.8208, 0.1207, 0.7737, 0.1303, 0.772, 0.1399, 0.8179, 0.5407, 0.5797, 0.5413, 0.5919, 0.5285, 0.593, 0.5302, 0.5809, 0.1268, 0.5519, 0.1701, 0.5517, 0.1542, 0.6021, 0.1283, 0.5708, 0.1329, 0.6872, 0.1539, 0.653, 0.1608, 0.6913, 0.1407, 0.6925, 0.6209, 0.2266, 0.6209, 0.1917, 0.6298, 0.1917, 0.6357, 0.2267, 0.03399, 0.9713, 0.09142, 0.9657, 0.0905, 0.9822, 0.0343, 0.9998, 0.5126, 0.1585, 0.514, 0.1487, 0.5276, 0.1559, 0.5232, 0.1709, 0.6157, 0.6059, 0.6137, 0.5778, 0.6282, 0.5758, 0.6246, 0.6047, 0.5151, 0.1291, 0.5311, 0.08349, 0.5411, 0.09871, 0.5363, 0.1411, 0.0, 0.0, 0.0, 0.0, 0.0, 0.0, 0.0, 0.0, 0.281, 0.3284, 0.3094, 0.211, 0.3214, 0.2149, 0.2941, 0.3309, 0.0, 0.0, 0.0, 0.0, 0.0, 0.0, 0.0, 0.0, 0.3158, 0.1666, 0.3468, 0.09314, 0.3534, 0.1112, 0.3288, 0.1814, 0.02945, 0.1661, 0.03589, 0.1797, 0.01841, 0.185, 0.01586, 0.1699, 0.0, 0.0, 0.0, 0.0, 0.0, 0.0, 0.0, 0.0, 0.6165, 0.6192, 0.6157, 0.6059, 0.6246, 0.6047, 0.627, 0.6182, 0.6174, 0.6196, 0.0, 0.0, 0.0, 0.0, 0.0, 0.0, 0.0, 0.0, 0.3158, 0.1666, 0.3182, 0.1932, 0.301, 0.191, 0.2959, 0.1749, 0.5046, 0.5499, 0.5046, 0.5946, 0.4922, 0.5934, 0.4858, 0.5498, 0.281, 0.3284, 0.2674, 0.3835, 0.2329, 0.4195, 0.2614, 0.3214, 0.04068, 0.1901, 0.03589, 0.1797, 0.05252, 0.1622, 0.05965, 0.1715, 0.02945, 0.1661, 0.0129, 0.1035, 0.0292, 0.1025, 0.04573, 0.1555, 0.0, 0.0, 0.0, 0.0, 0.0, 0.0, 0.0, 0.0, 0.1329, 0.6872, 0.1207, 0.7737, 0.1033, 0.7674, 0.1175, 0.6743, 0.0, 0.0, 0.0, 0.0, 0.0, 0.0, 0.0, 0.0, 0.105, 0.8111, 0.1119, 0.8572, 0.1005, 0.8567, 0.09145, 0.81, 0.3789, 0.07317, 0.3721, 0.07977, 0.3718, 0.05122, 0.3764, 0.04813, 0.0, 0.0, 0.0, 0.0, 0.0, 0.0, 0.0, 0.0, 0.5042, 0.6435, 0.5044, 0.627, 0.5162, 0.6273, 0.5163, 0.6438, 0.0, 0.0, 0.0, 0.0, 0.0, 0.0, 0.0, 0.0, 0.5044, 0.627, 0.5046, 0.5946, 0.5176, 0.596, 0.5162, 0.6273, 0.185, 0.4026, 0.2031, 0.4726, 0.1814, 0.5032, 0.1744, 0.4155, 0.6278, 0.002017, 0.63, 0.06542, 0.6155, 0.07144, 0.6066, 0.003637, 0.02481, 0.003253, 0.0129, 0.1035, 0.0001695, 0.1044, 0.003773, 0.0001695, 0.3654, 0.08712, 0.3721, 0.07977, 0.3825, 0.1068, 0.3757, 0.1191, 0.3789, 0.07317, 0.4087, 0.05205, 0.4087, 0.0713, 0.3839, 0.094, 0.5808, 0.02317, 0.5311, 0.08349, 0.5227, 0.07026, 0.5671, 0.0001695, 0.1268, 0.5519, 0.0599, 0.5557, 0.05947, 0.5294, 0.1239, 0.5251, 0.4858, 0.2644, 0.4891, 0.1815, 0.5038, 0.1925, 0.5038, 0.2655, 0.1233, 0.9479, 0.1241, 0.9781, 0.1113, 0.9788, 0.1158, 0.971, 0.2674, 0.3835, 0.2736, 0.4145, 0.2647, 0.4774, 0.2329, 0.4195, 0.6302, 0.1022, 0.6304, 0.07217, 0.6427, 0.0713, 0.6424, 0.102, 0.3182, 0.1932, 0.3094, 0.211, 0.2946, 0.1999, 0.301, 0.191, 0.6304, 0.07217, 0.63, 0.06542, 0.6438, 0.05931, 0.6427, 0.0713, 0.202, 0.6172, 0.1733, 0.6505, 0.1539, 0.653, 0.1542, 0.6021, 0.1701, 0.5517, 0.1888, 0.5663, 0.202, 0.6172, 0.1542, 0.6021, 0.5433, 0.6302, 0.5413, 0.5919, 0.556, 0.5908, 0.5659, 0.6304, 0.2647, 0.4774, 0.2264, 0.4914, 0.2031, 0.4726, 0.2329, 0.4195, 0.4826, 0.06698, 0.4087, 0.05205, 0.4082, 0.02977, 0.4855, 0.04073, 0.1201, 0.9088, 0.1192, 0.922, 0.1053, 0.907, 0.1054, 0.898, 0.1233, 0.9479, 0.09142, 0.9657, 0.09195, 0.9493, 0.1063, 0.9169, 0.2264, 0.4914, 0.2044, 0.5283, 0.1814, 0.5032, 0.2031, 0.4726, 0.2044, 0.5283, 0.1888, 0.5663, 0.1701, 0.5517, 0.1814, 0.5032, 0.2382, 0.3703, 0.2557, 0.4222, 0.2675, 0.3925, 0.2504, 0.3395, 0.2166, 0.3383, 0.2382, 0.3703, 0.2504, 0.3395, 0.2267, 0.3059, 0.1605, 0.3165, 0.2371, 0.3382, 0.2522, 0.3165, 0.1771, 0.2902, 0.1733, 0.6505, 0.1744, 0.6975, 0.1608, 0.6913, 0.1539, 0.653, 0.594, 0.5, 0.5881, 0.375, 0.625, 0.375, 0.625, 0.5, 0.1517, 0.2991, 0.178, 0.2998, 0.1799, 0.2843, 0.1627, 0.2873, 0.5131, 0.5268, 0.5119, 0.3848, 0.5312, 0.3798, 0.5312, 0.5275, 0.2719, 0.5374, 0.2501, 0.6413, 0.2642, 0.644, 0.2881, 0.5385, 0.273, 0.5111, 0.2719, 0.5374, 0.2881, 0.5385, 0.3107, 0.5162, 0.2995, 0.4002, 0.2736, 0.4145, 0.2674, 0.3835, 0.2896, 0.3731, 0.05856, 0.8586, 0.03136, 0.8033, 0.0353, 0.8051, 0.06135, 0.8583, 0.05827, 0.8594, 0.02722, 0.7991, 0.03136, 0.8033, 0.05856, 0.8586, 0.02722, 0.7991, 0.0382, 0.8067, 0.0353, 0.8051, 0.03136, 0.8033, 0.5738, 0.4148, 0.575, 0.4076, 0.5759, 0.4056, 0.5753, 0.416])
me_cube.materials.append(mat_skin)
me_cube.materials.append(None)
me_cube.use_mirror_vertex_groups = False
me_cube.update()

# ---- objects
ob_cube = bpy.data.objects.new('Cube', me_cube)
ob_light = bpy.data.objects.new('Light', light_light)
ob_camera = bpy.data.objects.new('Camera', cam_camera)

# ---- transforms, parenting, visibility, modifiers, constraints
ob_cube.location = (0.0, 0.0, 1.183)
ob_cube.scale = (0.27, 1.0, 1.0)
ob_cube.lock_rotations_4d = False
ob_cube.empty_display_type = 'ARROWS'
ob_cube.lineart.crease_threshold = 0.0
_m = ob_cube.modifiers.new('Subdivision', 'SUBSURF')
ob_light.location = (4.076, 1.005, 5.904)
ob_light.rotation_euler = (0.6503, 0.05522, 1.866)
ob_light.lock_rotations_4d = False
ob_light.empty_display_type = 'ARROWS'
ob_light.color = (0.0, 0.0, 0.0, 0.0)
ob_light.lineart.crease_threshold = 0.0
ob_camera.location = (7.359, -6.926, 4.958)
ob_camera.rotation_euler = (1.109, 0.0, 0.8149)
ob_camera.lock_rotations_4d = False
ob_camera.empty_display_type = 'ARROWS'
ob_camera.color = (0.0, 0.0, 0.0, 0.0)
ob_camera.display_type = 'WIRE'
ob_camera.lineart.crease_threshold = 0.0

# ---- collection membership
col_collection.objects.link(ob_cube)
col_collection.objects.link(ob_light)
col_collection.objects.link(ob_camera)

# ---- scene / render settings (as saved in the file)
scene.camera = ob_camera
scene.frame_start = 1; scene.frame_end = 250; scene.frame_set(1)
scene.render.engine = 'BLENDER_EEVEE_NEXT'
scene.render.resolution_x = 1907
scene.render.resolution_y = 1025
bpy.context.view_layer.update()
